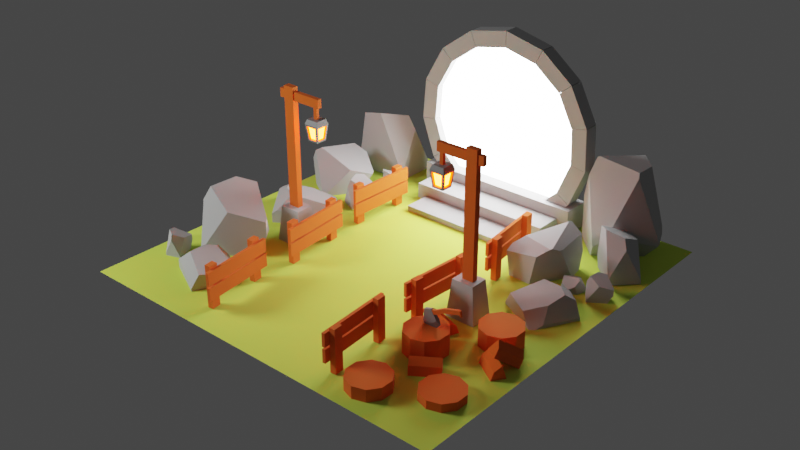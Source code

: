 # Source: portal.blend  (saved by Blender 2.92.15; exported with 4.5.12 LTS)
import bpy
from mathutils import Matrix  # noqa: F401  (used for matrix-valued properties, if any)

bpy.ops.wm.read_factory_settings(use_empty=True)
scene = bpy.context.scene
scene.name = 'Scene'

# ---- collections
col_others = bpy.data.collections.new('Others'); scene.collection.children.link(col_others)
col_fences = bpy.data.collections.new('Fences'); scene.collection.children.link(col_fences)
col_trunks = bpy.data.collections.new('Trunks'); scene.collection.children.link(col_trunks)
col_floor = bpy.data.collections.new('Floor'); scene.collection.children.link(col_floor)
col_axe = bpy.data.collections.new('Axe'); scene.collection.children.link(col_axe)
col_pole_lights = bpy.data.collections.new('Pole lights'); scene.collection.children.link(col_pole_lights)
col_rocks = bpy.data.collections.new('Rocks'); scene.collection.children.link(col_rocks)
col_portal = bpy.data.collections.new('Portal'); scene.collection.children.link(col_portal)

# ---- materials (node trees are filled in below, after node groups)
mat_wood = bpy.data.materials.new('Wood')
mat_grass = bpy.data.materials.new('Grass')
mat_grass.alpha_threshold = 0.0
mat_grass.line_color = (0.0, 0.0, 0.0, 1.0)
mat_metal = bpy.data.materials.new('Metal')
mat_lamp = bpy.data.materials.new('Lamp')
mat_rock = bpy.data.materials.new('Rock')
mat_portal = bpy.data.materials.new('Portal')

# ---- material node trees
mat_wood.use_nodes = True; mat_wood.node_tree.nodes.clear()
_N = mat_wood.node_tree.nodes; _L = mat_wood.node_tree.links
n0 = _N.new('ShaderNodeBsdfPrincipled'); n0.name = 'Principled BSDF'; n0.location = (10, 300)
n0.distribution = 'GGX'
n0.subsurface_method = 'BURLEY'
n0.inputs[0].default_value = (0.8, 0.1313, 0.01237, 1.0)
n0.inputs[2].default_value = 1.0
n0.inputs[3].default_value = 1.45
n0.inputs[27].default_value = (0.0, 0.0, 0.0, 1.0)
n0.inputs[28].default_value = 1.0
n1 = _N.new('ShaderNodeOutputMaterial'); n1.name = 'Material Output'; n1.location = (300, 300)
_L.new(n0.outputs[0], n1.inputs[0])
n1.is_active_output = True
mat_grass.use_nodes = True; mat_grass.node_tree.nodes.clear()
_N = mat_grass.node_tree.nodes; _L = mat_grass.node_tree.links
n0 = _N.new('ShaderNodeOutputMaterial'); n0.name = 'Material Output'; n0.location = (300, 300)
n1 = _N.new('ShaderNodeBsdfPrincipled'); n1.name = 'Principled BSDF'; n1.location = (10, 300)
n1.distribution = 'GGX'
n1.subsurface_method = 'BURLEY'
n1.inputs[0].default_value = (0.6141, 0.8, 0.08853, 1.0)
n1.inputs[2].default_value = 1.0
n1.inputs[3].default_value = 1.45
n1.inputs[27].default_value = (0.0, 0.0, 0.0, 1.0)
n1.inputs[28].default_value = 1.0
_L.new(n1.outputs[0], n0.inputs[0])
n0.is_active_output = True
mat_metal.use_nodes = True; mat_metal.node_tree.nodes.clear()
_N = mat_metal.node_tree.nodes; _L = mat_metal.node_tree.links
n0 = _N.new('ShaderNodeBsdfPrincipled'); n0.name = 'Principled BSDF'; n0.location = (10, 300)
n0.distribution = 'GGX'
n0.subsurface_method = 'BURLEY'
n0.inputs[0].default_value = (0.214, 0.214, 0.214, 1.0)
n0.inputs[2].default_value = 0.4084
n0.inputs[3].default_value = 1.45
n0.inputs[27].default_value = (0.0, 0.0, 0.0, 1.0)
n0.inputs[28].default_value = 1.0
n1 = _N.new('ShaderNodeOutputMaterial'); n1.name = 'Material Output'; n1.location = (300, 300)
_L.new(n0.outputs[0], n1.inputs[0])
n1.is_active_output = True
mat_lamp.use_nodes = True; mat_lamp.node_tree.nodes.clear()
_N = mat_lamp.node_tree.nodes; _L = mat_lamp.node_tree.links
n0 = _N.new('ShaderNodeOutputMaterial'); n0.name = 'Material Output'; n0.location = (300, 300)
n1 = _N.new('ShaderNodeEmission'); n1.name = 'Emission'; n1.location = (10, 300)
n1.inputs[0].default_value = (1.0, 0.04918, 0.0, 1.0)
n1.inputs[1].default_value = 80.0
_L.new(n1.outputs[0], n0.inputs[0])
n0.is_active_output = True
mat_rock.use_nodes = True; mat_rock.node_tree.nodes.clear()
_N = mat_rock.node_tree.nodes; _L = mat_rock.node_tree.links
n0 = _N.new('ShaderNodeBsdfPrincipled'); n0.name = 'Principled BSDF'; n0.location = (10, 300)
n0.distribution = 'GGX'
n0.subsurface_method = 'BURLEY'
n0.inputs[0].default_value = (0.448, 0.448, 0.448, 1.0)
n0.inputs[2].default_value = 1.0
n0.inputs[3].default_value = 1.45
n0.inputs[27].default_value = (0.0, 0.0, 0.0, 1.0)
n0.inputs[28].default_value = 1.0
n1 = _N.new('ShaderNodeOutputMaterial'); n1.name = 'Material Output'; n1.location = (300, 300)
_L.new(n0.outputs[0], n1.inputs[0])
n1.is_active_output = True
mat_portal.use_nodes = True; mat_portal.node_tree.nodes.clear()
_N = mat_portal.node_tree.nodes; _L = mat_portal.node_tree.links
n0 = _N.new('ShaderNodeOutputMaterial'); n0.name = 'Material Output'; n0.location = (300, 300)
n1 = _N.new('ShaderNodeEmission'); n1.name = 'Emission'; n1.location = (10, 300)
n1.inputs[1].default_value = 20.0
_L.new(n1.outputs[0], n0.inputs[0])
n0.is_active_output = True

# ---- world
world_world = bpy.data.worlds.new('World'); scene.world = world_world
world_world.use_nodes = True; world_world.node_tree.nodes.clear()
_N = world_world.node_tree.nodes; _L = world_world.node_tree.links
n0 = _N.new('ShaderNodeOutputWorld'); n0.name = 'World Output'; n0.location = (300, 300)
n1 = _N.new('ShaderNodeBackground'); n1.name = 'Background'; n1.location = (10, 300)
n1.inputs[0].default_value = (0.05088, 0.05088, 0.05088, 1.0)
_L.new(n1.outputs[0], n0.inputs[0])
n0.is_active_output = True
world_world.color = (0.05088, 0.05088, 0.05088)
world_world.use_sun_shadow = False
world_world.sun_shadow_jitter_overblur = 0.0

# ---- cameras
cam_camera = bpy.data.cameras.new('Camera')

# ---- lights
light_area = bpy.data.lights.new('Area', 'AREA')
light_area.transmission_factor = 0.0
light_area.energy = 196.3
light_area.shadow_soft_size = 1.0
light_area.shadow_maximum_resolution = 0.006
light_area.use_absolute_resolution = True
light_area.size = 1.0
light_area.size_y = 1.0

# ---- meshes
me_cube = bpy.data.meshes.new('Cube')
me_cube.from_pydata([(-0.06922, -0.1158, 0.1373), (-0.06922, -0.1158, 0.2871), (-0.06922, 0.7583, 0.1373), (-0.06922, 0.7583, 0.2871), (-0.03448, -0.1158, 0.1373), (-0.03448, -0.1158, 0.2871), (-0.03448, 0.7583, 0.1373), (-0.03448, 0.7583, 0.2871), (-0.03448, 0.7583, 0.4602), (-0.03448, 0.7583, 0.3104), (-0.03448, -0.1158, 0.4602), (-0.03448, -0.1158, 0.3104), (-0.06922, 0.7583, 0.4602), (-0.06922, 0.7583, 0.3104), (-0.06922, -0.1158, 0.4602), (-0.06922, -0.1158, 0.3104), (-0.03277, 0.5852, 0.008134), (-0.03277, 0.5852, 0.4958), (-0.03277, 0.6916, 0.008134), (-0.03277, 0.6916, 0.4958), (0.03277, 0.5852, 0.008134), (0.03277, 0.5852, 0.4958), (0.03277, 0.6916, 0.008134), (0.03277, 0.6916, 0.4958), (0.03277, 0.05322, 0.4958), (0.03277, 0.05322, 0.008134), (0.03277, -0.05322, 0.4958), (0.03277, -0.05322, 0.008134), (-0.03277, 0.05322, 0.4958), (-0.03277, 0.05322, 0.008134), (-0.03277, -0.05322, 0.4958), (-0.03277, -0.05322, 0.008134)], [], [(6, 7, 5, 4), (4, 5, 1, 0), (2, 6, 4, 0), (2, 3, 7, 6), (0, 1, 3, 2), (7, 3, 1, 5), (13, 9, 11, 15), (11, 10, 14, 15), (8, 12, 14, 10), (13, 12, 8, 9), (9, 8, 10, 11), (15, 14, 12, 13), (23, 19, 17, 21), (18, 19, 23, 22), (18, 22, 20, 16), (20, 21, 17, 16), (22, 23, 21, 20), (16, 17, 19, 18), (29, 25, 27, 31), (29, 28, 24, 25), (31, 30, 28, 29), (27, 26, 30, 31), (24, 28, 30, 26), (25, 24, 26, 27)])
_uv = me_cube.uv_layers.new(name='UVMap')
_uv.uv.foreach_set('vector', [0.625, 0.5, 0.875, 0.5, 0.875, 0.75, 0.625, 0.75, 0.375, 0.75, 0.625, 0.75, 0.625, 1.0, 0.375, 1.0, 0.375, 0.0, 0.625, 0.0, 0.625, 0.25, 0.375, 0.25, 0.375, 0.25, 0.625, 0.25, 0.625, 0.5, 0.375, 0.5, 0.375, 0.5, 0.625, 0.5, 0.625, 0.75, 0.375, 0.75, 0.125, 0.5, 0.375, 0.5, 0.375, 0.75, 0.125, 0.75, 0.375, 0.0, 0.625, 0.0, 0.625, 0.25, 0.375, 0.25, 0.375, 0.75, 0.625, 0.75, 0.625, 1.0, 0.375, 1.0, 0.125, 0.5, 0.375, 0.5, 0.375, 0.75, 0.125, 0.75, 0.375, 0.25, 0.625, 0.25, 0.625, 0.5, 0.375, 0.5, 0.625, 0.5, 0.875, 0.5, 0.875, 0.75, 0.625, 0.75, 0.375, 0.5, 0.625, 0.5, 0.625, 0.75, 0.375, 0.75, 0.125, 0.5, 0.375, 0.5, 0.375, 0.75, 0.125, 0.75, 0.375, 0.25, 0.625, 0.25, 0.625, 0.5, 0.375, 0.5, 0.375, 0.0, 0.625, 0.0, 0.625, 0.25, 0.375, 0.25, 0.375, 0.75, 0.625, 0.75, 0.625, 1.0, 0.375, 1.0, 0.625, 0.5, 0.875, 0.5, 0.875, 0.75, 0.625, 0.75, 0.375, 0.5, 0.625, 0.5, 0.625, 0.75, 0.375, 0.75, 0.375, 0.0, 0.625, 0.0, 0.625, 0.25, 0.375, 0.25, 0.375, 0.25, 0.625, 0.25, 0.625, 0.5, 0.375, 0.5, 0.375, 0.5, 0.625, 0.5, 0.625, 0.75, 0.375, 0.75, 0.375, 0.75, 0.625, 0.75, 0.625, 1.0, 0.375, 1.0, 0.125, 0.5, 0.375, 0.5, 0.375, 0.75, 0.125, 0.75, 0.625, 0.5, 0.875, 0.5, 0.875, 0.75, 0.625, 0.75])
me_cube.materials.append(mat_wood)
me_cube.use_remesh_fix_poles = True
me_cube.use_remesh_preserve_attributes = False
me_cube.use_mirror_vertex_groups = False
me_cube.update()
me_cube_001 = bpy.data.meshes.new('Cube.001')
me_cube_001.from_pydata([(-0.06922, -0.1158, 0.1373), (-0.06922, -0.1158, 0.2871), (-0.06922, 0.7583, 0.1373), (-0.06922, 0.7583, 0.2871), (-0.03448, -0.1158, 0.1373), (-0.03448, -0.1158, 0.2871), (-0.03448, 0.7583, 0.1373), (-0.03448, 0.7583, 0.2871), (-0.03448, 0.7583, 0.4602), (-0.03448, 0.7583, 0.3104), (-0.03448, -0.1158, 0.4602), (-0.03448, -0.1158, 0.3104), (-0.06922, 0.7583, 0.4602), (-0.06922, 0.7583, 0.3104), (-0.06922, -0.1158, 0.4602), (-0.06922, -0.1158, 0.3104), (-0.03277, 0.5852, 0.008134), (-0.03277, 0.5852, 0.4958), (-0.03277, 0.6916, 0.008134), (-0.03277, 0.6916, 0.4958), (0.03277, 0.5852, 0.008134), (0.03277, 0.5852, 0.4958), (0.03277, 0.6916, 0.008134), (0.03277, 0.6916, 0.4958), (0.03277, 0.05322, 0.4958), (0.03277, 0.05322, 0.008134), (0.03277, -0.05322, 0.4958), (0.03277, -0.05322, 0.008134), (-0.03277, 0.05322, 0.4958), (-0.03277, 0.05322, 0.008134), (-0.03277, -0.05322, 0.4958), (-0.03277, -0.05322, 0.008134)], [], [(6, 7, 5, 4), (4, 5, 1, 0), (2, 6, 4, 0), (2, 3, 7, 6), (0, 1, 3, 2), (7, 3, 1, 5), (13, 9, 11, 15), (11, 10, 14, 15), (8, 12, 14, 10), (13, 12, 8, 9), (9, 8, 10, 11), (15, 14, 12, 13), (23, 19, 17, 21), (18, 19, 23, 22), (18, 22, 20, 16), (20, 21, 17, 16), (22, 23, 21, 20), (16, 17, 19, 18), (29, 25, 27, 31), (29, 28, 24, 25), (31, 30, 28, 29), (27, 26, 30, 31), (24, 28, 30, 26), (25, 24, 26, 27)])
_uv = me_cube_001.uv_layers.new(name='UVMap')
_uv.uv.foreach_set('vector', [0.625, 0.5, 0.875, 0.5, 0.875, 0.75, 0.625, 0.75, 0.375, 0.75, 0.625, 0.75, 0.625, 1.0, 0.375, 1.0, 0.375, 0.0, 0.625, 0.0, 0.625, 0.25, 0.375, 0.25, 0.375, 0.25, 0.625, 0.25, 0.625, 0.5, 0.375, 0.5, 0.375, 0.5, 0.625, 0.5, 0.625, 0.75, 0.375, 0.75, 0.125, 0.5, 0.375, 0.5, 0.375, 0.75, 0.125, 0.75, 0.375, 0.0, 0.625, 0.0, 0.625, 0.25, 0.375, 0.25, 0.375, 0.75, 0.625, 0.75, 0.625, 1.0, 0.375, 1.0, 0.125, 0.5, 0.375, 0.5, 0.375, 0.75, 0.125, 0.75, 0.375, 0.25, 0.625, 0.25, 0.625, 0.5, 0.375, 0.5, 0.625, 0.5, 0.875, 0.5, 0.875, 0.75, 0.625, 0.75, 0.375, 0.5, 0.625, 0.5, 0.625, 0.75, 0.375, 0.75, 0.125, 0.5, 0.375, 0.5, 0.375, 0.75, 0.125, 0.75, 0.375, 0.25, 0.625, 0.25, 0.625, 0.5, 0.375, 0.5, 0.375, 0.0, 0.625, 0.0, 0.625, 0.25, 0.375, 0.25, 0.375, 0.75, 0.625, 0.75, 0.625, 1.0, 0.375, 1.0, 0.625, 0.5, 0.875, 0.5, 0.875, 0.75, 0.625, 0.75, 0.375, 0.5, 0.625, 0.5, 0.625, 0.75, 0.375, 0.75, 0.375, 0.0, 0.625, 0.0, 0.625, 0.25, 0.375, 0.25, 0.375, 0.25, 0.625, 0.25, 0.625, 0.5, 0.375, 0.5, 0.375, 0.5, 0.625, 0.5, 0.625, 0.75, 0.375, 0.75, 0.375, 0.75, 0.625, 0.75, 0.625, 1.0, 0.375, 1.0, 0.125, 0.5, 0.375, 0.5, 0.375, 0.75, 0.125, 0.75, 0.625, 0.5, 0.875, 0.5, 0.875, 0.75, 0.625, 0.75])
me_cube_001.materials.append(mat_wood)
me_cube_001.use_remesh_fix_poles = True
me_cube_001.use_remesh_preserve_attributes = False
me_cube_001.use_mirror_vertex_groups = False
me_cube_001.update()
me_cube_003 = bpy.data.meshes.new('Cube.003')
me_cube_003.from_pydata([(-0.06922, -0.1158, 0.1373), (-0.06922, -0.1158, 0.2871), (-0.06922, 0.7583, 0.1373), (-0.06922, 0.7583, 0.2871), (-0.03448, -0.1158, 0.1373), (-0.03448, -0.1158, 0.2871), (-0.03448, 0.7583, 0.1373), (-0.03448, 0.7583, 0.2871), (-0.03448, 0.7583, 0.4602), (-0.03448, 0.7583, 0.3104), (-0.03448, -0.1158, 0.4602), (-0.03448, -0.1158, 0.3104), (-0.06922, 0.7583, 0.4602), (-0.06922, 0.7583, 0.3104), (-0.06922, -0.1158, 0.4602), (-0.06922, -0.1158, 0.3104), (-0.03277, 0.5852, 0.008134), (-0.03277, 0.5852, 0.4958), (-0.03277, 0.6916, 0.008134), (-0.03277, 0.6916, 0.4958), (0.03277, 0.5852, 0.008134), (0.03277, 0.5852, 0.4958), (0.03277, 0.6916, 0.008134), (0.03277, 0.6916, 0.4958), (0.03277, 0.05322, 0.4958), (0.03277, 0.05322, 0.008134), (0.03277, -0.05322, 0.4958), (0.03277, -0.05322, 0.008134), (-0.03277, 0.05322, 0.4958), (-0.03277, 0.05322, 0.008134), (-0.03277, -0.05322, 0.4958), (-0.03277, -0.05322, 0.008134)], [], [(6, 7, 5, 4), (4, 5, 1, 0), (2, 6, 4, 0), (2, 3, 7, 6), (0, 1, 3, 2), (7, 3, 1, 5), (13, 9, 11, 15), (11, 10, 14, 15), (8, 12, 14, 10), (13, 12, 8, 9), (9, 8, 10, 11), (15, 14, 12, 13), (23, 19, 17, 21), (18, 19, 23, 22), (18, 22, 20, 16), (20, 21, 17, 16), (22, 23, 21, 20), (16, 17, 19, 18), (29, 25, 27, 31), (29, 28, 24, 25), (31, 30, 28, 29), (27, 26, 30, 31), (24, 28, 30, 26), (25, 24, 26, 27)])
_uv = me_cube_003.uv_layers.new(name='UVMap')
_uv.uv.foreach_set('vector', [0.625, 0.5, 0.875, 0.5, 0.875, 0.75, 0.625, 0.75, 0.375, 0.75, 0.625, 0.75, 0.625, 1.0, 0.375, 1.0, 0.375, 0.0, 0.625, 0.0, 0.625, 0.25, 0.375, 0.25, 0.375, 0.25, 0.625, 0.25, 0.625, 0.5, 0.375, 0.5, 0.375, 0.5, 0.625, 0.5, 0.625, 0.75, 0.375, 0.75, 0.125, 0.5, 0.375, 0.5, 0.375, 0.75, 0.125, 0.75, 0.375, 0.0, 0.625, 0.0, 0.625, 0.25, 0.375, 0.25, 0.375, 0.75, 0.625, 0.75, 0.625, 1.0, 0.375, 1.0, 0.125, 0.5, 0.375, 0.5, 0.375, 0.75, 0.125, 0.75, 0.375, 0.25, 0.625, 0.25, 0.625, 0.5, 0.375, 0.5, 0.625, 0.5, 0.875, 0.5, 0.875, 0.75, 0.625, 0.75, 0.375, 0.5, 0.625, 0.5, 0.625, 0.75, 0.375, 0.75, 0.125, 0.5, 0.375, 0.5, 0.375, 0.75, 0.125, 0.75, 0.375, 0.25, 0.625, 0.25, 0.625, 0.5, 0.375, 0.5, 0.375, 0.0, 0.625, 0.0, 0.625, 0.25, 0.375, 0.25, 0.375, 0.75, 0.625, 0.75, 0.625, 1.0, 0.375, 1.0, 0.625, 0.5, 0.875, 0.5, 0.875, 0.75, 0.625, 0.75, 0.375, 0.5, 0.625, 0.5, 0.625, 0.75, 0.375, 0.75, 0.375, 0.0, 0.625, 0.0, 0.625, 0.25, 0.375, 0.25, 0.375, 0.25, 0.625, 0.25, 0.625, 0.5, 0.375, 0.5, 0.375, 0.5, 0.625, 0.5, 0.625, 0.75, 0.375, 0.75, 0.375, 0.75, 0.625, 0.75, 0.625, 1.0, 0.375, 1.0, 0.125, 0.5, 0.375, 0.5, 0.375, 0.75, 0.125, 0.75, 0.625, 0.5, 0.875, 0.5, 0.875, 0.75, 0.625, 0.75])
me_cube_003.materials.append(mat_wood)
me_cube_003.use_remesh_fix_poles = True
me_cube_003.use_remesh_preserve_attributes = False
me_cube_003.use_mirror_vertex_groups = False
me_cube_003.update()
me_cube_004 = bpy.data.meshes.new('Cube.004')
me_cube_004.from_pydata([(-0.06922, -0.1158, 0.1373), (-0.06922, -0.1158, 0.2871), (-0.06922, 0.7583, 0.1373), (-0.06922, 0.7583, 0.2871), (-0.03448, -0.1158, 0.1373), (-0.03448, -0.1158, 0.2871), (-0.03448, 0.7583, 0.1373), (-0.03448, 0.7583, 0.2871), (-0.03448, 0.7583, 0.4602), (-0.03448, 0.7583, 0.3104), (-0.03448, -0.1158, 0.4602), (-0.03448, -0.1158, 0.3104), (-0.06922, 0.7583, 0.4602), (-0.06922, 0.7583, 0.3104), (-0.06922, -0.1158, 0.4602), (-0.06922, -0.1158, 0.3104), (-0.03277, 0.5852, 0.008134), (-0.03277, 0.5852, 0.4958), (-0.03277, 0.6916, 0.008134), (-0.03277, 0.6916, 0.4958), (0.03277, 0.5852, 0.008134), (0.03277, 0.5852, 0.4958), (0.03277, 0.6916, 0.008134), (0.03277, 0.6916, 0.4958), (0.03277, 0.05322, 0.4958), (0.03277, 0.05322, 0.008134), (0.03277, -0.05322, 0.4958), (0.03277, -0.05322, 0.008134), (-0.03277, 0.05322, 0.4958), (-0.03277, 0.05322, 0.008134), (-0.03277, -0.05322, 0.4958), (-0.03277, -0.05322, 0.008134)], [], [(6, 7, 5, 4), (4, 5, 1, 0), (2, 6, 4, 0), (2, 3, 7, 6), (0, 1, 3, 2), (7, 3, 1, 5), (13, 9, 11, 15), (11, 10, 14, 15), (8, 12, 14, 10), (13, 12, 8, 9), (9, 8, 10, 11), (15, 14, 12, 13), (23, 19, 17, 21), (18, 19, 23, 22), (18, 22, 20, 16), (20, 21, 17, 16), (22, 23, 21, 20), (16, 17, 19, 18), (29, 25, 27, 31), (29, 28, 24, 25), (31, 30, 28, 29), (27, 26, 30, 31), (24, 28, 30, 26), (25, 24, 26, 27)])
_uv = me_cube_004.uv_layers.new(name='UVMap')
_uv.uv.foreach_set('vector', [0.625, 0.5, 0.875, 0.5, 0.875, 0.75, 0.625, 0.75, 0.375, 0.75, 0.625, 0.75, 0.625, 1.0, 0.375, 1.0, 0.375, 0.0, 0.625, 0.0, 0.625, 0.25, 0.375, 0.25, 0.375, 0.25, 0.625, 0.25, 0.625, 0.5, 0.375, 0.5, 0.375, 0.5, 0.625, 0.5, 0.625, 0.75, 0.375, 0.75, 0.125, 0.5, 0.375, 0.5, 0.375, 0.75, 0.125, 0.75, 0.375, 0.0, 0.625, 0.0, 0.625, 0.25, 0.375, 0.25, 0.375, 0.75, 0.625, 0.75, 0.625, 1.0, 0.375, 1.0, 0.125, 0.5, 0.375, 0.5, 0.375, 0.75, 0.125, 0.75, 0.375, 0.25, 0.625, 0.25, 0.625, 0.5, 0.375, 0.5, 0.625, 0.5, 0.875, 0.5, 0.875, 0.75, 0.625, 0.75, 0.375, 0.5, 0.625, 0.5, 0.625, 0.75, 0.375, 0.75, 0.125, 0.5, 0.375, 0.5, 0.375, 0.75, 0.125, 0.75, 0.375, 0.25, 0.625, 0.25, 0.625, 0.5, 0.375, 0.5, 0.375, 0.0, 0.625, 0.0, 0.625, 0.25, 0.375, 0.25, 0.375, 0.75, 0.625, 0.75, 0.625, 1.0, 0.375, 1.0, 0.625, 0.5, 0.875, 0.5, 0.875, 0.75, 0.625, 0.75, 0.375, 0.5, 0.625, 0.5, 0.625, 0.75, 0.375, 0.75, 0.375, 0.0, 0.625, 0.0, 0.625, 0.25, 0.375, 0.25, 0.375, 0.25, 0.625, 0.25, 0.625, 0.5, 0.375, 0.5, 0.375, 0.5, 0.625, 0.5, 0.625, 0.75, 0.375, 0.75, 0.375, 0.75, 0.625, 0.75, 0.625, 1.0, 0.375, 1.0, 0.125, 0.5, 0.375, 0.5, 0.375, 0.75, 0.125, 0.75, 0.625, 0.5, 0.875, 0.5, 0.875, 0.75, 0.625, 0.75])
me_cube_004.materials.append(mat_wood)
me_cube_004.use_remesh_fix_poles = True
me_cube_004.use_remesh_preserve_attributes = False
me_cube_004.use_mirror_vertex_groups = False
me_cube_004.update()
me_cube_005 = bpy.data.meshes.new('Cube.005')
me_cube_005.from_pydata([(-0.06922, -0.1158, 0.1373), (-0.06922, -0.1158, 0.2871), (-0.06922, 0.7583, 0.1373), (-0.06922, 0.7583, 0.2871), (-0.03448, -0.1158, 0.1373), (-0.03448, -0.1158, 0.2871), (-0.03448, 0.7583, 0.1373), (-0.03448, 0.7583, 0.2871), (-0.03448, 0.7583, 0.4602), (-0.03448, 0.7583, 0.3104), (-0.03448, -0.1158, 0.4602), (-0.03448, -0.1158, 0.3104), (-0.06922, 0.7583, 0.4602), (-0.06922, 0.7583, 0.3104), (-0.06922, -0.1158, 0.4602), (-0.06922, -0.1158, 0.3104), (-0.03277, 0.5852, 0.008134), (-0.03277, 0.5852, 0.4958), (-0.03277, 0.6916, 0.008134), (-0.03277, 0.6916, 0.4958), (0.03277, 0.5852, 0.008134), (0.03277, 0.5852, 0.4958), (0.03277, 0.6916, 0.008134), (0.03277, 0.6916, 0.4958), (0.03277, 0.05322, 0.4958), (0.03277, 0.05322, 0.008134), (0.03277, -0.05322, 0.4958), (0.03277, -0.05322, 0.008134), (-0.03277, 0.05322, 0.4958), (-0.03277, 0.05322, 0.008134), (-0.03277, -0.05322, 0.4958), (-0.03277, -0.05322, 0.008134)], [], [(6, 7, 5, 4), (4, 5, 1, 0), (2, 6, 4, 0), (2, 3, 7, 6), (0, 1, 3, 2), (7, 3, 1, 5), (13, 9, 11, 15), (11, 10, 14, 15), (8, 12, 14, 10), (13, 12, 8, 9), (9, 8, 10, 11), (15, 14, 12, 13), (23, 19, 17, 21), (18, 19, 23, 22), (18, 22, 20, 16), (20, 21, 17, 16), (22, 23, 21, 20), (16, 17, 19, 18), (29, 25, 27, 31), (29, 28, 24, 25), (31, 30, 28, 29), (27, 26, 30, 31), (24, 28, 30, 26), (25, 24, 26, 27)])
_uv = me_cube_005.uv_layers.new(name='UVMap')
_uv.uv.foreach_set('vector', [0.625, 0.5, 0.875, 0.5, 0.875, 0.75, 0.625, 0.75, 0.375, 0.75, 0.625, 0.75, 0.625, 1.0, 0.375, 1.0, 0.375, 0.0, 0.625, 0.0, 0.625, 0.25, 0.375, 0.25, 0.375, 0.25, 0.625, 0.25, 0.625, 0.5, 0.375, 0.5, 0.375, 0.5, 0.625, 0.5, 0.625, 0.75, 0.375, 0.75, 0.125, 0.5, 0.375, 0.5, 0.375, 0.75, 0.125, 0.75, 0.375, 0.0, 0.625, 0.0, 0.625, 0.25, 0.375, 0.25, 0.375, 0.75, 0.625, 0.75, 0.625, 1.0, 0.375, 1.0, 0.125, 0.5, 0.375, 0.5, 0.375, 0.75, 0.125, 0.75, 0.375, 0.25, 0.625, 0.25, 0.625, 0.5, 0.375, 0.5, 0.625, 0.5, 0.875, 0.5, 0.875, 0.75, 0.625, 0.75, 0.375, 0.5, 0.625, 0.5, 0.625, 0.75, 0.375, 0.75, 0.125, 0.5, 0.375, 0.5, 0.375, 0.75, 0.125, 0.75, 0.375, 0.25, 0.625, 0.25, 0.625, 0.5, 0.375, 0.5, 0.375, 0.0, 0.625, 0.0, 0.625, 0.25, 0.375, 0.25, 0.375, 0.75, 0.625, 0.75, 0.625, 1.0, 0.375, 1.0, 0.625, 0.5, 0.875, 0.5, 0.875, 0.75, 0.625, 0.75, 0.375, 0.5, 0.625, 0.5, 0.625, 0.75, 0.375, 0.75, 0.375, 0.0, 0.625, 0.0, 0.625, 0.25, 0.375, 0.25, 0.375, 0.25, 0.625, 0.25, 0.625, 0.5, 0.375, 0.5, 0.375, 0.5, 0.625, 0.5, 0.625, 0.75, 0.375, 0.75, 0.375, 0.75, 0.625, 0.75, 0.625, 1.0, 0.375, 1.0, 0.125, 0.5, 0.375, 0.5, 0.375, 0.75, 0.125, 0.75, 0.625, 0.5, 0.875, 0.5, 0.875, 0.75, 0.625, 0.75])
me_cube_005.materials.append(mat_wood)
me_cube_005.use_remesh_fix_poles = True
me_cube_005.use_remesh_preserve_attributes = False
me_cube_005.use_mirror_vertex_groups = False
me_cube_005.update()
me_cube_006 = bpy.data.meshes.new('Cube.006')
me_cube_006.from_pydata([(-0.06922, -0.1158, 0.1373), (-0.06922, -0.1158, 0.2871), (-0.06922, 0.7583, 0.1373), (-0.06922, 0.7583, 0.2871), (-0.03448, -0.1158, 0.1373), (-0.03448, -0.1158, 0.2871), (-0.03448, 0.7583, 0.1373), (-0.03448, 0.7583, 0.2871), (-0.03448, 0.7583, 0.4602), (-0.03448, 0.7583, 0.3104), (-0.03448, -0.1158, 0.4602), (-0.03448, -0.1158, 0.3104), (-0.06922, 0.7583, 0.4602), (-0.06922, 0.7583, 0.3104), (-0.06922, -0.1158, 0.4602), (-0.06922, -0.1158, 0.3104), (-0.03277, 0.5852, 0.008134), (-0.03277, 0.5852, 0.4958), (-0.03277, 0.6916, 0.008134), (-0.03277, 0.6916, 0.4958), (0.03277, 0.5852, 0.008134), (0.03277, 0.5852, 0.4958), (0.03277, 0.6916, 0.008134), (0.03277, 0.6916, 0.4958), (0.03277, 0.05322, 0.4958), (0.03277, 0.05322, 0.008134), (0.03277, -0.05322, 0.4958), (0.03277, -0.05322, 0.008134), (-0.03277, 0.05322, 0.4958), (-0.03277, 0.05322, 0.008134), (-0.03277, -0.05322, 0.4958), (-0.03277, -0.05322, 0.008134)], [], [(6, 7, 5, 4), (4, 5, 1, 0), (2, 6, 4, 0), (2, 3, 7, 6), (0, 1, 3, 2), (7, 3, 1, 5), (13, 9, 11, 15), (11, 10, 14, 15), (8, 12, 14, 10), (13, 12, 8, 9), (9, 8, 10, 11), (15, 14, 12, 13), (23, 19, 17, 21), (18, 19, 23, 22), (18, 22, 20, 16), (20, 21, 17, 16), (22, 23, 21, 20), (16, 17, 19, 18), (29, 25, 27, 31), (29, 28, 24, 25), (31, 30, 28, 29), (27, 26, 30, 31), (24, 28, 30, 26), (25, 24, 26, 27)])
_uv = me_cube_006.uv_layers.new(name='UVMap')
_uv.uv.foreach_set('vector', [0.625, 0.5, 0.875, 0.5, 0.875, 0.75, 0.625, 0.75, 0.375, 0.75, 0.625, 0.75, 0.625, 1.0, 0.375, 1.0, 0.375, 0.0, 0.625, 0.0, 0.625, 0.25, 0.375, 0.25, 0.375, 0.25, 0.625, 0.25, 0.625, 0.5, 0.375, 0.5, 0.375, 0.5, 0.625, 0.5, 0.625, 0.75, 0.375, 0.75, 0.125, 0.5, 0.375, 0.5, 0.375, 0.75, 0.125, 0.75, 0.375, 0.0, 0.625, 0.0, 0.625, 0.25, 0.375, 0.25, 0.375, 0.75, 0.625, 0.75, 0.625, 1.0, 0.375, 1.0, 0.125, 0.5, 0.375, 0.5, 0.375, 0.75, 0.125, 0.75, 0.375, 0.25, 0.625, 0.25, 0.625, 0.5, 0.375, 0.5, 0.625, 0.5, 0.875, 0.5, 0.875, 0.75, 0.625, 0.75, 0.375, 0.5, 0.625, 0.5, 0.625, 0.75, 0.375, 0.75, 0.125, 0.5, 0.375, 0.5, 0.375, 0.75, 0.125, 0.75, 0.375, 0.25, 0.625, 0.25, 0.625, 0.5, 0.375, 0.5, 0.375, 0.0, 0.625, 0.0, 0.625, 0.25, 0.375, 0.25, 0.375, 0.75, 0.625, 0.75, 0.625, 1.0, 0.375, 1.0, 0.625, 0.5, 0.875, 0.5, 0.875, 0.75, 0.625, 0.75, 0.375, 0.5, 0.625, 0.5, 0.625, 0.75, 0.375, 0.75, 0.375, 0.0, 0.625, 0.0, 0.625, 0.25, 0.375, 0.25, 0.375, 0.25, 0.625, 0.25, 0.625, 0.5, 0.375, 0.5, 0.375, 0.5, 0.625, 0.5, 0.625, 0.75, 0.375, 0.75, 0.375, 0.75, 0.625, 0.75, 0.625, 1.0, 0.375, 1.0, 0.125, 0.5, 0.375, 0.5, 0.375, 0.75, 0.125, 0.75, 0.625, 0.5, 0.875, 0.5, 0.875, 0.75, 0.625, 0.75])
me_cube_006.materials.append(mat_wood)
me_cube_006.use_remesh_fix_poles = True
me_cube_006.use_remesh_preserve_attributes = False
me_cube_006.use_mirror_vertex_groups = False
me_cube_006.update()
me_cylinder = bpy.data.meshes.new('Cylinder')
me_cylinder.from_pydata([(0.1565, 1.467, 0.2878), (0.1565, 1.467, -1.215), (1.019, 1.187, 0.2878), (1.019, 1.187, -1.215), (1.551, 0.4532, 0.2878), (1.551, 0.4532, -1.215), (1.551, -0.4532, 0.2878), (1.551, -0.4532, -1.215), (1.019, -1.187, 0.2878), (1.019, -1.187, -1.215), (0.1565, -1.467, 0.2878), (0.1565, -1.467, -1.215), (-0.7056, -1.187, 0.2878), (-0.7056, -1.187, -1.215), (-1.238, -0.4532, 0.2878), (-1.238, -0.4532, -1.215), (-1.238, 0.4532, 0.2878), (-1.238, 0.4532, -1.215), (-0.7056, 1.187, 0.2878), (-0.7056, 1.187, -1.215)], [], [(0, 1, 3, 2), (2, 3, 5, 4), (4, 5, 7, 6), (6, 7, 9, 8), (8, 9, 11, 10), (10, 11, 13, 12), (12, 13, 15, 14), (14, 15, 17, 16), (3, 1, 19, 17, 15, 13, 11, 9, 7, 5), (16, 17, 19, 18), (18, 19, 1, 0), (0, 2, 4, 6, 8, 10, 12, 14, 16, 18)])
_uv = me_cylinder.uv_layers.new(name='UVMap')
_uv.uv.foreach_set('vector', [1.0, 0.5, 1.0, 1.0, 0.9, 1.0, 0.9, 0.5, 0.9, 0.5, 0.9, 1.0, 0.8, 1.0, 0.8, 0.5, 0.8, 0.5, 0.8, 1.0, 0.7, 1.0, 0.7, 0.5, 0.7, 0.5, 0.7, 1.0, 0.6, 1.0, 0.6, 0.5, 0.6, 0.5, 0.6, 1.0, 0.5, 1.0, 0.5, 0.5, 0.5, 0.5, 0.5, 1.0, 0.4, 1.0, 0.4, 0.5, 0.4, 0.5, 0.4, 1.0, 0.3, 1.0, 0.3, 0.5, 0.3, 0.5, 0.3, 1.0, 0.2, 1.0, 0.2, 0.5, 0.3911, 0.4442, 0.25, 0.49, 0.1089, 0.4442, 0.02175, 0.3242, 0.02175, 0.1758, 0.1089, 0.05584, 0.25, 0.01, 0.3911, 0.05584, 0.4783, 0.1758, 0.4783, 0.3242, 0.2, 0.5, 0.2, 1.0, 0.1, 1.0, 0.1, 0.5, 0.1, 0.5, 0.1, 1.0, -7.451e-08, 1.0, -7.451e-08, 0.5, 0.75, 0.49, 0.8911, 0.4442, 0.9783, 0.3242, 0.9783, 0.1758, 0.8911, 0.05584, 0.75, 0.01, 0.6089, 0.05584, 0.5217, 0.1758, 0.5217, 0.3242, 0.6089, 0.4442])
me_cylinder.materials.append(mat_wood)
me_cylinder.use_remesh_fix_poles = True
me_cylinder.use_remesh_preserve_attributes = False
me_cylinder.use_mirror_vertex_groups = False
me_cylinder.update()
me_cylinder_001 = bpy.data.meshes.new('Cylinder.001')
me_cylinder_001.from_pydata([(0.1565, 1.467, 0.2878), (0.1565, 1.467, -1.215), (1.019, 1.187, 0.2878), (1.019, 1.187, -1.215), (1.551, 0.4532, 0.2878), (1.551, 0.4532, -1.215), (1.551, -0.4532, 0.2878), (1.551, -0.4532, -1.215), (1.019, -1.187, 0.2878), (1.019, -1.187, -1.215), (0.1565, -1.467, 0.2878), (0.1565, -1.467, -1.215), (-0.7056, -1.187, 0.2878), (-0.7056, -1.187, -1.215), (-1.238, -0.4532, 0.2878), (-1.238, -0.4532, -1.215), (-1.238, 0.4532, 0.2878), (-1.238, 0.4532, -1.215), (-0.7056, 1.187, 0.2878), (-0.7056, 1.187, -1.215)], [], [(0, 1, 3, 2), (2, 3, 5, 4), (4, 5, 7, 6), (6, 7, 9, 8), (8, 9, 11, 10), (10, 11, 13, 12), (12, 13, 15, 14), (14, 15, 17, 16), (3, 1, 19, 17, 15, 13, 11, 9, 7, 5), (16, 17, 19, 18), (18, 19, 1, 0), (0, 2, 4, 6, 8, 10, 12, 14, 16, 18)])
_uv = me_cylinder_001.uv_layers.new(name='UVMap')
_uv.uv.foreach_set('vector', [1.0, 0.5, 1.0, 1.0, 0.9, 1.0, 0.9, 0.5, 0.9, 0.5, 0.9, 1.0, 0.8, 1.0, 0.8, 0.5, 0.8, 0.5, 0.8, 1.0, 0.7, 1.0, 0.7, 0.5, 0.7, 0.5, 0.7, 1.0, 0.6, 1.0, 0.6, 0.5, 0.6, 0.5, 0.6, 1.0, 0.5, 1.0, 0.5, 0.5, 0.5, 0.5, 0.5, 1.0, 0.4, 1.0, 0.4, 0.5, 0.4, 0.5, 0.4, 1.0, 0.3, 1.0, 0.3, 0.5, 0.3, 0.5, 0.3, 1.0, 0.2, 1.0, 0.2, 0.5, 0.3911, 0.4442, 0.25, 0.49, 0.1089, 0.4442, 0.02175, 0.3242, 0.02175, 0.1758, 0.1089, 0.05584, 0.25, 0.01, 0.3911, 0.05584, 0.4783, 0.1758, 0.4783, 0.3242, 0.2, 0.5, 0.2, 1.0, 0.1, 1.0, 0.1, 0.5, 0.1, 0.5, 0.1, 1.0, -7.451e-08, 1.0, -7.451e-08, 0.5, 0.75, 0.49, 0.8911, 0.4442, 0.9783, 0.3242, 0.9783, 0.1758, 0.8911, 0.05584, 0.75, 0.01, 0.6089, 0.05584, 0.5217, 0.1758, 0.5217, 0.3242, 0.6089, 0.4442])
me_cylinder_001.materials.append(mat_wood)
me_cylinder_001.use_remesh_fix_poles = True
me_cylinder_001.use_remesh_preserve_attributes = False
me_cylinder_001.use_mirror_vertex_groups = False
me_cylinder_001.update()
me_cylinder_002 = bpy.data.meshes.new('Cylinder.002')
me_cylinder_002.from_pydata([(0.1565, 1.467, 0.2878), (0.1565, 1.467, -1.215), (1.019, 1.187, 0.2878), (1.019, 1.187, -1.215), (1.551, 0.4532, 0.2878), (1.551, 0.4532, -1.215), (1.551, -0.4532, 0.2878), (1.551, -0.4532, -1.215), (1.019, -1.187, 0.2878), (1.019, -1.187, -1.215), (0.1565, -1.467, 0.2878), (0.1565, -1.467, -1.215), (-0.7056, -1.187, 0.2878), (-0.7056, -1.187, -1.215), (-1.238, -0.4532, 0.2878), (-1.238, -0.4532, -1.215), (-1.238, 0.4532, 0.2878), (-1.238, 0.4532, -1.215), (-0.7056, 1.187, 0.2878), (-0.7056, 1.187, -1.215)], [], [(0, 1, 3, 2), (2, 3, 5, 4), (4, 5, 7, 6), (6, 7, 9, 8), (8, 9, 11, 10), (10, 11, 13, 12), (12, 13, 15, 14), (14, 15, 17, 16), (3, 1, 19, 17, 15, 13, 11, 9, 7, 5), (16, 17, 19, 18), (18, 19, 1, 0), (0, 2, 4, 6, 8, 10, 12, 14, 16, 18)])
_uv = me_cylinder_002.uv_layers.new(name='UVMap')
_uv.uv.foreach_set('vector', [1.0, 0.5, 1.0, 1.0, 0.9, 1.0, 0.9, 0.5, 0.9, 0.5, 0.9, 1.0, 0.8, 1.0, 0.8, 0.5, 0.8, 0.5, 0.8, 1.0, 0.7, 1.0, 0.7, 0.5, 0.7, 0.5, 0.7, 1.0, 0.6, 1.0, 0.6, 0.5, 0.6, 0.5, 0.6, 1.0, 0.5, 1.0, 0.5, 0.5, 0.5, 0.5, 0.5, 1.0, 0.4, 1.0, 0.4, 0.5, 0.4, 0.5, 0.4, 1.0, 0.3, 1.0, 0.3, 0.5, 0.3, 0.5, 0.3, 1.0, 0.2, 1.0, 0.2, 0.5, 0.3911, 0.4442, 0.25, 0.49, 0.1089, 0.4442, 0.02175, 0.3242, 0.02175, 0.1758, 0.1089, 0.05584, 0.25, 0.01, 0.3911, 0.05584, 0.4783, 0.1758, 0.4783, 0.3242, 0.2, 0.5, 0.2, 1.0, 0.1, 1.0, 0.1, 0.5, 0.1, 0.5, 0.1, 1.0, -7.451e-08, 1.0, -7.451e-08, 0.5, 0.75, 0.49, 0.8911, 0.4442, 0.9783, 0.3242, 0.9783, 0.1758, 0.8911, 0.05584, 0.75, 0.01, 0.6089, 0.05584, 0.5217, 0.1758, 0.5217, 0.3242, 0.6089, 0.4442])
me_cylinder_002.materials.append(mat_wood)
me_cylinder_002.use_remesh_fix_poles = True
me_cylinder_002.use_remesh_preserve_attributes = False
me_cylinder_002.use_mirror_vertex_groups = False
me_cylinder_002.update()
me_cylinder_003 = bpy.data.meshes.new('Cylinder.003')
me_cylinder_003.from_pydata([(0.1565, 1.467, 0.2878), (0.1565, 1.467, -1.215), (1.019, 1.187, 0.2878), (1.019, 1.187, -1.215), (1.551, 0.4532, 0.2878), (1.551, 0.4532, -1.215), (1.551, -0.4532, 0.2878), (1.551, -0.4532, -1.215), (1.019, -1.187, 0.2878), (1.019, -1.187, -1.215), (0.1565, -1.467, 0.2878), (0.1565, -1.467, -1.215), (-0.7056, -1.187, 0.2878), (-0.7056, -1.187, -1.215), (-1.238, -0.4532, 0.2878), (-1.238, -0.4532, -1.215), (-1.238, 0.4532, 0.2878), (-1.238, 0.4532, -1.215), (-0.7056, 1.187, 0.2878), (-0.7056, 1.187, -1.215)], [], [(0, 1, 3, 2), (2, 3, 5, 4), (4, 5, 7, 6), (6, 7, 9, 8), (8, 9, 11, 10), (10, 11, 13, 12), (12, 13, 15, 14), (14, 15, 17, 16), (3, 1, 19, 17, 15, 13, 11, 9, 7, 5), (16, 17, 19, 18), (18, 19, 1, 0), (0, 2, 4, 6, 8, 10, 12, 14, 16, 18)])
_uv = me_cylinder_003.uv_layers.new(name='UVMap')
_uv.uv.foreach_set('vector', [1.0, 0.5, 1.0, 1.0, 0.9, 1.0, 0.9, 0.5, 0.9, 0.5, 0.9, 1.0, 0.8, 1.0, 0.8, 0.5, 0.8, 0.5, 0.8, 1.0, 0.7, 1.0, 0.7, 0.5, 0.7, 0.5, 0.7, 1.0, 0.6, 1.0, 0.6, 0.5, 0.6, 0.5, 0.6, 1.0, 0.5, 1.0, 0.5, 0.5, 0.5, 0.5, 0.5, 1.0, 0.4, 1.0, 0.4, 0.5, 0.4, 0.5, 0.4, 1.0, 0.3, 1.0, 0.3, 0.5, 0.3, 0.5, 0.3, 1.0, 0.2, 1.0, 0.2, 0.5, 0.3911, 0.4442, 0.25, 0.49, 0.1089, 0.4442, 0.02175, 0.3242, 0.02175, 0.1758, 0.1089, 0.05584, 0.25, 0.01, 0.3911, 0.05584, 0.4783, 0.1758, 0.4783, 0.3242, 0.2, 0.5, 0.2, 1.0, 0.1, 1.0, 0.1, 0.5, 0.1, 0.5, 0.1, 1.0, -7.451e-08, 1.0, -7.451e-08, 0.5, 0.75, 0.49, 0.8911, 0.4442, 0.9783, 0.3242, 0.9783, 0.1758, 0.8911, 0.05584, 0.75, 0.01, 0.6089, 0.05584, 0.5217, 0.1758, 0.5217, 0.3242, 0.6089, 0.4442])
me_cylinder_003.materials.append(mat_wood)
me_cylinder_003.use_remesh_fix_poles = True
me_cylinder_003.use_remesh_preserve_attributes = False
me_cylinder_003.use_mirror_vertex_groups = False
me_cylinder_003.update()
me_cylinder_005 = bpy.data.meshes.new('Cylinder.005')
me_cylinder_005.from_pydata([(-0.2285, 0.1194, -0.09), (0.2285, 0.1194, -0.09), (-0.2285, -0.109, -0.08601), (0.2285, -0.109, -0.08601), (-0.2285, -0.06304, 0.04751), (0.2285, -0.06304, 0.04751), (-0.2285, 0.05263, 0.1285), (0.2285, 0.05263, 0.1285)], [], [(0, 2, 4), (1, 5, 3), (2, 3, 5, 4), (0, 4, 6), (1, 7, 5), (4, 5, 7, 6), (6, 7, 1, 0), (2, 0, 1, 3)])
_uv = me_cylinder_005.uv_layers.new(name='UVMap')
_uv.uv.foreach_set('vector', [0.5784, 0.2912, 0.8911, 0.05854, 0.9783, 0.05854, 0.8881, 0.7859, 0.4783, 0.5385, 0.3911, 0.5385, 0.6198, 0.3582, 0.9801, 0.6686, 0.9169, 0.7233, 0.6209, 0.7233, 0.5784, 0.2912, 0.9783, 0.05854, 0.9783, 0.05854, 0.8881, 0.7859, 0.4783, 0.5385, 0.4783, 0.5385, 0.6209, 0.7233, 0.9169, 0.7233, 0.9445, 0.8778, 0.7408, 0.9639, 0.7408, 0.9639, 0.9445, 0.8778, 0.8881, 0.7859, 0.5784, 0.2912, 0.6198, 0.3582, 0.5784, 0.2912, 0.8881, 0.7859, 0.9801, 0.6686])
me_cylinder_005.materials.append(mat_wood)
me_cylinder_005.use_remesh_fix_poles = True
me_cylinder_005.use_remesh_preserve_attributes = False
me_cylinder_005.use_mirror_vertex_groups = False
me_cylinder_005.update()
me_cylinder_006 = bpy.data.meshes.new('Cylinder.006')
me_cylinder_006.from_pydata([(-0.2285, 0.1194, -0.09), (0.2285, 0.1194, -0.09), (-0.2285, -0.109, -0.08601), (0.2285, -0.109, -0.08601), (-0.2285, -0.06304, 0.04751), (0.2285, -0.06304, 0.04751), (-0.2285, 0.05263, 0.1285), (0.2285, 0.05263, 0.1285)], [], [(0, 2, 4), (1, 5, 3), (2, 3, 5, 4), (0, 4, 6), (1, 7, 5), (4, 5, 7, 6), (6, 7, 1, 0), (2, 0, 1, 3)])
_uv = me_cylinder_006.uv_layers.new(name='UVMap')
_uv.uv.foreach_set('vector', [0.5784, 0.2912, 0.8911, 0.05854, 0.9783, 0.05854, 0.8881, 0.7859, 0.4783, 0.5385, 0.3911, 0.5385, 0.6198, 0.3582, 0.9801, 0.6686, 0.9169, 0.7233, 0.6209, 0.7233, 0.5784, 0.2912, 0.9783, 0.05854, 0.9783, 0.05854, 0.8881, 0.7859, 0.4783, 0.5385, 0.4783, 0.5385, 0.6209, 0.7233, 0.9169, 0.7233, 0.9445, 0.8778, 0.7408, 0.9639, 0.7408, 0.9639, 0.9445, 0.8778, 0.8881, 0.7859, 0.5784, 0.2912, 0.6198, 0.3582, 0.5784, 0.2912, 0.8881, 0.7859, 0.9801, 0.6686])
me_cylinder_006.materials.append(mat_wood)
me_cylinder_006.use_remesh_fix_poles = True
me_cylinder_006.use_remesh_preserve_attributes = False
me_cylinder_006.use_mirror_vertex_groups = False
me_cylinder_006.update()
me_cylinder_007 = bpy.data.meshes.new('Cylinder.007')
me_cylinder_007.from_pydata([(-0.2285, 0.1194, -0.09), (0.2285, 0.1194, -0.09), (-0.2285, -0.109, -0.08601), (0.2285, -0.109, -0.08601), (-0.2285, -0.06304, 0.04751), (0.2285, -0.06304, 0.04751), (-0.2285, 0.05263, 0.1285), (0.2285, 0.05263, 0.1285)], [], [(0, 2, 4), (1, 5, 3), (2, 3, 5, 4), (0, 4, 6), (1, 7, 5), (4, 5, 7, 6), (6, 7, 1, 0), (2, 0, 1, 3)])
_uv = me_cylinder_007.uv_layers.new(name='UVMap')
_uv.uv.foreach_set('vector', [0.5784, 0.2912, 0.8911, 0.05854, 0.9783, 0.05854, 0.8881, 0.7859, 0.4783, 0.5385, 0.3911, 0.5385, 0.6198, 0.3582, 0.9801, 0.6686, 0.9169, 0.7233, 0.6209, 0.7233, 0.5784, 0.2912, 0.9783, 0.05854, 0.9783, 0.05854, 0.8881, 0.7859, 0.4783, 0.5385, 0.4783, 0.5385, 0.6209, 0.7233, 0.9169, 0.7233, 0.9445, 0.8778, 0.7408, 0.9639, 0.7408, 0.9639, 0.9445, 0.8778, 0.8881, 0.7859, 0.5784, 0.2912, 0.6198, 0.3582, 0.5784, 0.2912, 0.8881, 0.7859, 0.9801, 0.6686])
me_cylinder_007.materials.append(mat_wood)
me_cylinder_007.use_remesh_fix_poles = True
me_cylinder_007.use_remesh_preserve_attributes = False
me_cylinder_007.use_mirror_vertex_groups = False
me_cylinder_007.update()
me_cylinder_008 = bpy.data.meshes.new('Cylinder.008')
me_cylinder_008.from_pydata([(-0.2285, 0.1194, -0.09), (0.2285, 0.1194, -0.09), (-0.2285, -0.109, -0.08601), (0.2285, -0.109, -0.08601), (-0.2285, -0.06304, 0.04751), (0.2285, -0.06304, 0.04751), (-0.2285, 0.05263, 0.1285), (0.2285, 0.05263, 0.1285)], [], [(0, 2, 4), (1, 5, 3), (2, 3, 5, 4), (0, 4, 6), (1, 7, 5), (4, 5, 7, 6), (6, 7, 1, 0), (2, 0, 1, 3)])
_uv = me_cylinder_008.uv_layers.new(name='UVMap')
_uv.uv.foreach_set('vector', [0.5784, 0.2912, 0.8911, 0.05854, 0.9783, 0.05854, 0.8881, 0.7859, 0.4783, 0.5385, 0.3911, 0.5385, 0.6198, 0.3582, 0.9801, 0.6686, 0.9169, 0.7233, 0.6209, 0.7233, 0.5784, 0.2912, 0.9783, 0.05854, 0.9783, 0.05854, 0.8881, 0.7859, 0.4783, 0.5385, 0.4783, 0.5385, 0.6209, 0.7233, 0.9169, 0.7233, 0.9445, 0.8778, 0.7408, 0.9639, 0.7408, 0.9639, 0.9445, 0.8778, 0.8881, 0.7859, 0.5784, 0.2912, 0.6198, 0.3582, 0.5784, 0.2912, 0.8881, 0.7859, 0.9801, 0.6686])
me_cylinder_008.materials.append(mat_wood)
me_cylinder_008.use_remesh_fix_poles = True
me_cylinder_008.use_remesh_preserve_attributes = False
me_cylinder_008.use_mirror_vertex_groups = False
me_cylinder_008.update()
me_plane = bpy.data.meshes.new('Plane')
me_plane.from_pydata([(-2.0, -2.0, 0.0), (2.0, -2.0, 0.0), (-2.0, 2.0, 0.0), (2.0, 2.0, 0.0)], [], [(0, 1, 3, 2)])
_uv = me_plane.uv_layers.new(name='UVMap')
_uv.uv.foreach_set('vector', [0.0, 0.0, 1.0, 0.0, 1.0, 1.0, 0.0, 1.0])
me_plane.materials.append(mat_grass)
me_plane.use_remesh_fix_poles = True
me_plane.use_remesh_preserve_attributes = False
me_plane.use_mirror_vertex_groups = False
me_plane.update()
me_cube_007 = bpy.data.meshes.new('Cube.007')
me_cube_007.from_pydata([(-0.8065, -0.2174, -0.09763), (-0.3899, -0.1445, 1.0), (-0.8065, 0.2174, -0.09763), (-0.3899, 0.1445, 1.0), (0.8065, -0.2174, -0.09763), (0.3899, -0.1445, 1.0), (0.8065, 0.2174, -0.09763), (0.3899, 0.1445, 1.0), (0.4032, 0.2174, -0.3017), (0.0, 0.2174, -0.3655), (-0.4032, 0.2174, -0.3017), (-0.195, 0.1445, 1.0), (0.0, 0.1445, 1.0), (0.195, 0.1445, 1.0), (-0.4032, -0.2174, -0.3017), (0.0, -0.2174, -0.3655), (0.4032, -0.2174, -0.3017), (0.195, -0.1445, 1.0), (0.0, -0.1445, 1.0), (-0.195, -0.1445, 1.0), (-1.0, 0.0, -0.6076), (-0.3899, 0.0, 1.0), (1.0, 0.0, -0.6076), (0.3899, 0.0, 1.0), (0.195, 0.0, 1.0), (0.0, 0.0, 1.0), (-0.195, 0.0, 1.0), (-0.5, 0.0, -0.9066), (0.0, 0.0, -1.0), (0.5, 0.0, -0.9066)], [], [(20, 21, 3, 2), (8, 13, 7, 6), (22, 23, 5, 4), (14, 19, 1, 0), (29, 22, 4, 16), (26, 21, 1, 19), (23, 24, 17, 5), (24, 25, 18, 17), (25, 26, 19, 18), (20, 27, 14, 0), (27, 28, 15, 14), (28, 29, 16, 15), (4, 5, 17, 16), (16, 17, 18, 15), (15, 18, 19, 14), (2, 3, 11, 10), (10, 11, 12, 9), (9, 12, 13, 8), (9, 8, 29, 28), (10, 9, 28, 27), (2, 10, 27, 20), (12, 11, 26, 25), (13, 12, 25, 24), (7, 13, 24, 23), (11, 3, 21, 26), (8, 6, 22, 29), (6, 7, 23, 22), (0, 1, 21, 20)])
_uv = me_cube_007.uv_layers.new(name='UVMap')
_uv.uv.foreach_set('vector', [0.375, 0.125, 0.625, 0.125, 0.625, 0.25, 0.4543, 0.25, 0.4543, 0.4375, 0.625, 0.4375, 0.625, 0.5, 0.4543, 0.5, 0.375, 0.625, 0.625, 0.625, 0.625, 0.75, 0.4543, 0.75, 0.4543, 0.9375, 0.625, 0.9375, 0.625, 1.0, 0.4543, 1.0, 0.3125, 0.625, 0.375, 0.625, 0.4543, 0.75, 0.333, 0.8067, 0.8125, 0.625, 0.875, 0.625, 0.875, 0.75, 0.8125, 0.75, 0.625, 0.625, 0.6875, 0.625, 0.6875, 0.75, 0.625, 0.75, 0.6875, 0.625, 0.75, 0.625, 0.75, 0.75, 0.6875, 0.75, 0.75, 0.625, 0.8125, 0.625, 0.8125, 0.75, 0.75, 0.75, 0.125, 0.625, 0.1875, 0.625, 0.175, 0.8067, 0.1164, 0.8022, 0.1875, 0.625, 0.25, 0.625, 0.25, 0.8088, 0.175, 0.8067, 0.25, 0.625, 0.3125, 0.625, 0.333, 0.8067, 0.25, 0.8088, 0.4543, 0.75, 0.625, 0.75, 0.625, 0.8125, 0.4543, 0.8125, 0.4543, 0.8125, 0.625, 0.8125, 0.625, 0.875, 0.4543, 0.875, 0.4543, 0.875, 0.625, 0.875, 0.625, 0.9375, 0.4543, 0.9375, 0.4543, 0.25, 0.625, 0.25, 0.625, 0.3125, 0.4543, 0.3125, 0.4543, 0.3125, 0.625, 0.3125, 0.625, 0.375, 0.4543, 0.375, 0.4543, 0.375, 0.625, 0.375, 0.625, 0.4375, 0.4543, 0.4375, 0.25, 0.4412, 0.333, 0.4433, 0.3125, 0.625, 0.25, 0.625, 0.175, 0.4433, 0.25, 0.4412, 0.25, 0.625, 0.1875, 0.625, 0.1164, 0.4478, 0.175, 0.4433, 0.1875, 0.625, 0.125, 0.625, 0.75, 0.5, 0.8125, 0.5, 0.8125, 0.625, 0.75, 0.625, 0.6875, 0.5, 0.75, 0.5, 0.75, 0.625, 0.6875, 0.625, 0.625, 0.5, 0.6875, 0.5, 0.6875, 0.625, 0.625, 0.625, 0.8125, 0.5, 0.875, 0.5, 0.875, 0.625, 0.8125, 0.625, 0.333, 0.4433, 0.4543, 0.5, 0.375, 0.625, 0.3125, 0.625, 0.4543, 0.5, 0.625, 0.5, 0.625, 0.625, 0.375, 0.625, 0.4543, 0.0, 0.625, 0.0, 0.625, 0.125, 0.375, 0.125])
me_cube_007.materials.append(mat_metal)
me_cube_007.use_remesh_fix_poles = True
me_cube_007.use_remesh_preserve_attributes = False
me_cube_007.use_mirror_vertex_groups = False
me_cube_007.update()
me_cube_008 = bpy.data.meshes.new('Cube.008')
me_cube_008.from_pydata([(-0.664, -0.1313, -0.8352), (-0.664, -0.1313, -0.3957), (-0.664, 0.1313, -0.8352), (-0.664, 0.1313, -0.3957), (1.878, -0.1313, -0.6146), (1.878, -0.1313, -0.175), (1.878, 0.1313, -0.6146), (1.878, 0.1313, -0.175), (0.8878, 0.1313, -0.8352), (0.8878, 0.1313, -0.3957), (0.8878, -0.1313, -0.8352), (0.8878, -0.1313, -0.3957), (3.613, -0.1313, -0.6146), (3.613, -0.1313, -0.175), (3.613, 0.1313, -0.6146), (3.613, 0.1313, -0.175), (3.8, -0.1313, -0.8789), (3.871, -0.1313, -0.264), (3.8, 0.1313, -0.8789), (3.871, 0.1313, -0.264)], [], [(0, 1, 3, 2), (8, 9, 7, 6), (5, 4, 12, 13), (10, 11, 1, 0), (8, 6, 4, 10), (9, 3, 1, 11), (7, 9, 11, 5), (2, 8, 10, 0), (4, 5, 11, 10), (2, 3, 9, 8), (15, 13, 17, 19), (4, 6, 14, 12), (7, 5, 13, 15), (6, 7, 15, 14), (18, 19, 17, 16), (14, 15, 19, 18), (13, 12, 16, 17), (12, 14, 18, 16)])
_uv = me_cube_008.uv_layers.new(name='UVMap')
_uv.uv.foreach_set('vector', [0.375, 0.0, 0.625, 0.0, 0.625, 0.25, 0.375, 0.25, 0.375, 0.3954, 0.625, 0.3954, 0.625, 0.5, 0.375, 0.5, 0.625, 0.75, 0.375, 0.75, 0.375, 0.75, 0.625, 0.75, 0.375, 0.8546, 0.625, 0.8546, 0.625, 1.0, 0.375, 1.0, 0.2704, 0.5, 0.375, 0.5, 0.375, 0.75, 0.2704, 0.75, 0.7296, 0.5, 0.875, 0.5, 0.875, 0.75, 0.7296, 0.75, 0.625, 0.5, 0.7296, 0.5, 0.7296, 0.75, 0.625, 0.75, 0.125, 0.5, 0.2704, 0.5, 0.2704, 0.75, 0.125, 0.75, 0.375, 0.75, 0.625, 0.75, 0.625, 0.8546, 0.375, 0.8546, 0.375, 0.25, 0.625, 0.25, 0.625, 0.3954, 0.375, 0.3954, 0.625, 0.5, 0.625, 0.75, 0.625, 0.75, 0.625, 0.5, 0.375, 0.75, 0.375, 0.5, 0.375, 0.5, 0.375, 0.75, 0.625, 0.5, 0.625, 0.75, 0.625, 0.75, 0.625, 0.5, 0.375, 0.5, 0.625, 0.5, 0.625, 0.5, 0.375, 0.5, 0.375, 0.5, 0.625, 0.5, 0.625, 0.75, 0.375, 0.75, 0.375, 0.5, 0.625, 0.5, 0.625, 0.5, 0.375, 0.5, 0.625, 0.75, 0.375, 0.75, 0.375, 0.75, 0.625, 0.75, 0.375, 0.75, 0.375, 0.5, 0.375, 0.5, 0.375, 0.75])
me_cube_008.materials.append(mat_wood)
me_cube_008.use_remesh_fix_poles = True
me_cube_008.use_remesh_preserve_attributes = False
me_cube_008.use_mirror_vertex_groups = False
me_cube_008.update()
me_cube_009 = bpy.data.meshes.new('Cube.009')
me_cube_009.from_pydata([(-0.4223, 0.8494, 0.3705), (-0.4223, 0.8494, 1.608), (-0.4223, 0.7879, 0.3705), (-0.4223, 0.7879, 1.608), (-0.5366, 0.8494, 0.3705), (-0.5366, 0.8494, 1.608), (-0.5366, 0.7879, 0.3705), (-0.5366, 0.7879, 1.608), (-0.1071, 0.8405, 1.478), (-0.1071, 0.8405, 1.567), (-0.1071, 0.7967, 1.478), (-0.1071, 0.7967, 1.567), (-0.5982, 0.8405, 1.478), (-0.5982, 0.8405, 1.567), (-0.5982, 0.7967, 1.478), (-0.5982, 0.7967, 1.567), (-0.1361, 0.8343, 1.358), (-0.1361, 0.8343, 1.475), (-0.1361, 0.8022, 1.358), (-0.1361, 0.8022, 1.475), (-0.1723, 0.8343, 1.358), (-0.1723, 0.8343, 1.475), (-0.1723, 0.8022, 1.358), (-0.1723, 0.8022, 1.475)], [], [(0, 1, 3, 2), (2, 3, 7, 6), (6, 7, 5, 4), (4, 5, 1, 0), (2, 6, 4, 0), (7, 3, 1, 5), (8, 9, 11, 10), (10, 11, 15, 14), (14, 15, 13, 12), (12, 13, 9, 8), (10, 14, 12, 8), (15, 11, 9, 13), (16, 17, 19, 18), (18, 19, 23, 22), (22, 23, 21, 20), (20, 21, 17, 16), (18, 22, 20, 16), (23, 19, 17, 21)])
_uv = me_cube_009.uv_layers.new(name='UVMap')
_uv.uv.foreach_set('vector', [0.375, 0.0, 0.625, 0.0, 0.625, 0.25, 0.375, 0.25, 0.375, 0.25, 0.625, 0.25, 0.625, 0.5, 0.375, 0.5, 0.375, 0.5, 0.625, 0.5, 0.625, 0.75, 0.375, 0.75, 0.375, 0.75, 0.625, 0.75, 0.625, 1.0, 0.375, 1.0, 0.125, 0.5, 0.375, 0.5, 0.375, 0.75, 0.125, 0.75, 0.625, 0.5, 0.875, 0.5, 0.875, 0.75, 0.625, 0.75, 0.375, 0.0, 0.625, 0.0, 0.625, 0.25, 0.375, 0.25, 0.375, 0.25, 0.625, 0.25, 0.625, 0.5, 0.375, 0.5, 0.375, 0.5, 0.625, 0.5, 0.625, 0.75, 0.375, 0.75, 0.375, 0.75, 0.625, 0.75, 0.625, 1.0, 0.375, 1.0, 0.125, 0.5, 0.375, 0.5, 0.375, 0.75, 0.125, 0.75, 0.625, 0.5, 0.875, 0.5, 0.875, 0.75, 0.625, 0.75, 0.375, 0.0, 0.625, 0.0, 0.625, 0.25, 0.375, 0.25, 0.375, 0.25, 0.625, 0.25, 0.625, 0.5, 0.375, 0.5, 0.375, 0.5, 0.625, 0.5, 0.625, 0.75, 0.375, 0.75, 0.375, 0.75, 0.625, 0.75, 0.625, 1.0, 0.375, 1.0, 0.125, 0.5, 0.375, 0.5, 0.375, 0.75, 0.125, 0.75, 0.625, 0.5, 0.875, 0.5, 0.875, 0.75, 0.625, 0.75])
me_cube_009.materials.append(mat_wood)
me_cube_009.use_remesh_fix_poles = True
me_cube_009.use_remesh_preserve_attributes = False
me_cube_009.use_mirror_vertex_groups = False
me_cube_009.update()
me_cube_010 = bpy.data.meshes.new('Cube.010')
me_cube_010.from_pydata([(0.0614, 0.06074, 0.08687), (0.05657, 0.05596, -0.1258), (0.0614, -0.06074, 0.08687), (0.05657, -0.05596, -0.1258), (-0.0614, 0.06074, 0.08687), (-0.05657, 0.05596, -0.1258), (-0.0614, -0.06074, 0.08687), (-0.05657, -0.05596, -0.1258), (0.07672, 0.07589, 0.04131), (0.07672, -0.07589, 0.04131), (-0.07672, -0.07589, 0.04131), (-0.07672, 0.07589, 0.04131), (0.07456, 0.05563, 0.02344), (0.05872, 0.03996, -0.1079), (0.05872, -0.03996, -0.1079), (0.07456, -0.05563, 0.02344), (0.05643, -0.07376, 0.02344), (0.0406, -0.05809, -0.1079), (-0.0406, -0.05809, -0.1079), (-0.05643, -0.07376, 0.02344), (-0.07456, -0.05563, 0.02344), (-0.05872, -0.03996, -0.1079), (-0.05872, 0.03996, -0.1079), (-0.07456, 0.05563, 0.02344), (-0.05643, 0.07376, 0.02344), (-0.0406, 0.05809, -0.1079), (0.0406, 0.05809, -0.1079), (0.05643, 0.07376, 0.02344), (-0.03857, -0.03796, -0.1258), (0.03857, -0.03796, -0.1258), (0.03857, 0.03796, -0.1258), (-0.03857, 0.03796, -0.1258), (0.05471, 0.05563, 0.02583), (0.03887, 0.03996, -0.1055), (0.05471, -0.05563, 0.02583), (0.03887, -0.03996, -0.1055), (0.0406, -0.03823, -0.1055), (0.05643, -0.0539, 0.0258), (-0.05643, -0.0539, 0.0258), (-0.0406, -0.03823, -0.1055), (-0.03887, -0.03996, -0.1055), (-0.05471, -0.05563, 0.02583), (-0.05471, 0.05563, 0.02583), (-0.03887, 0.03996, -0.1055), (-0.0406, 0.03823, -0.1055), (-0.05643, 0.0539, 0.0258), (0.05643, 0.0539, 0.0258), (0.0406, 0.03823, -0.1055), (0.03857, -0.03796, -0.1058), (-0.03857, -0.03796, -0.1058), (-0.03857, 0.03796, -0.1058), (0.03857, 0.03796, -0.1058)], [], [(19, 16, 37, 38), (20, 21, 40, 41), (15, 12, 32, 34), (16, 17, 36, 37), (2, 6, 4, 0), (12, 13, 33, 32), (4, 11, 8, 0), (6, 10, 11, 4), (2, 9, 10, 6), (0, 8, 9, 2), (8, 1, 13, 12), (1, 3, 14, 13), (3, 9, 15, 14), (9, 8, 12, 15), (9, 3, 17, 16), (3, 7, 18, 17), (7, 10, 19, 18), (10, 9, 16, 19), (10, 7, 21, 20), (7, 5, 22, 21), (5, 11, 23, 22), (11, 10, 20, 23), (11, 5, 25, 24), (5, 1, 26, 25), (1, 8, 27, 26), (8, 11, 24, 27), (7, 3, 29, 28), (3, 1, 30, 29), (1, 5, 31, 30), (5, 7, 28, 31), (24, 25, 44, 45), (13, 14, 35, 33), (23, 20, 41, 42), (28, 29, 48, 49), (17, 18, 39, 36), (27, 24, 45, 46), (14, 15, 34, 35), (21, 22, 43, 40), (31, 28, 49, 50), (18, 19, 38, 39), (25, 26, 47, 44), (22, 23, 42, 43), (29, 30, 51, 48), (26, 27, 46, 47), (30, 31, 50, 51)])
_uv = me_cube_010.uv_layers.new(name='UVMap')
_uv.uv.foreach_set('vector', [0.4496, 0.4689, 0.4496, 0.2811, 0.4496, 0.2811, 0.4496, 0.4689, 0.4496, 0.5314, 0.604, 0.5379, 0.604, 0.5379, 0.4496, 0.5314, 0.4496, 0.2186, 0.4496, 0.03144, 0.4496, 0.03144, 0.4496, 0.2186, 0.4496, 0.2811, 0.604, 0.2875, 0.604, 0.2875, 0.4496, 0.2811, 0.125, 0.5, 0.375, 0.5, 0.375, 0.75, 0.125, 0.75, 0.4496, 0.03144, 0.604, 0.03791, 0.604, 0.03791, 0.4496, 0.03144, 0.375, 0.75, 0.4286, 0.75, 0.4286, 1.0, 0.375, 1.0, 0.375, 0.5, 0.4286, 0.5, 0.4286, 0.75, 0.375, 0.75, 0.375, 0.25, 0.4286, 0.25, 0.4286, 0.5, 0.375, 0.5, 0.375, 0.0, 0.4286, 0.0, 0.4286, 0.25, 0.375, 0.25, 0.4286, 0.0, 0.625, 0.0, 0.604, 0.03791, 0.4496, 0.03144, 0.625, 0.0, 0.625, 0.25, 0.604, 0.2121, 0.604, 0.03791, 0.625, 0.25, 0.4286, 0.25, 0.4496, 0.2186, 0.604, 0.2121, 0.4286, 0.25, 0.4286, 0.0, 0.4496, 0.03144, 0.4496, 0.2186, 0.4286, 0.25, 0.625, 0.25, 0.604, 0.2875, 0.4496, 0.2811, 0.625, 0.25, 0.625, 0.5, 0.604, 0.4625, 0.604, 0.2875, 0.625, 0.5, 0.4286, 0.5, 0.4496, 0.4689, 0.604, 0.4625, 0.4286, 0.5, 0.4286, 0.25, 0.4496, 0.2811, 0.4496, 0.4689, 0.4286, 0.5, 0.625, 0.5, 0.604, 0.5379, 0.4496, 0.5314, 0.625, 0.5, 0.625, 0.75, 0.604, 0.7121, 0.604, 0.5379, 0.625, 0.75, 0.4286, 0.75, 0.4496, 0.7186, 0.604, 0.7121, 0.4286, 0.75, 0.4286, 0.5, 0.4496, 0.5314, 0.4496, 0.7186, 0.4286, 0.75, 0.625, 0.75, 0.604, 0.7875, 0.4496, 0.7811, 0.625, 0.75, 0.625, 1.0, 0.604, 0.9625, 0.604, 0.7875, 0.625, 1.0, 0.4286, 1.0, 0.4496, 0.9689, 0.604, 0.9625, 0.4286, 1.0, 0.4286, 0.75, 0.4496, 0.7811, 0.4496, 0.9689, 0.625, 0.5, 0.875, 0.5, 0.8352, 0.5402, 0.6648, 0.5402, 0.875, 0.5, 0.875, 0.75, 0.8352, 0.7098, 0.8352, 0.5402, 0.875, 0.75, 0.625, 0.75, 0.6648, 0.7098, 0.8352, 0.7098, 0.625, 0.75, 0.625, 0.5, 0.6648, 0.5402, 0.6648, 0.7098, 0.4496, 0.7811, 0.604, 0.7875, 0.604, 0.7875, 0.4496, 0.7811, 0.604, 0.03791, 0.604, 0.2121, 0.604, 0.2121, 0.604, 0.03791, 0.4496, 0.7186, 0.4496, 0.5314, 0.4496, 0.5314, 0.4496, 0.7186, 0.6648, 0.5402, 0.8352, 0.5402, 0.8352, 0.5402, 0.6648, 0.5402, 0.604, 0.2875, 0.604, 0.4625, 0.604, 0.4625, 0.604, 0.2875, 0.4496, 0.9689, 0.4496, 0.7811, 0.4496, 0.7811, 0.4496, 0.9689, 0.604, 0.2121, 0.4496, 0.2186, 0.4496, 0.2186, 0.604, 0.2121, 0.604, 0.5379, 0.604, 0.7121, 0.604, 0.7121, 0.604, 0.5379, 0.6648, 0.7098, 0.6648, 0.5402, 0.6648, 0.5402, 0.6648, 0.7098, 0.604, 0.4625, 0.4496, 0.4689, 0.4496, 0.4689, 0.604, 0.4625, 0.604, 0.7875, 0.604, 0.9625, 0.604, 0.9625, 0.604, 0.7875, 0.604, 0.7121, 0.4496, 0.7186, 0.4496, 0.7186, 0.604, 0.7121, 0.8352, 0.5402, 0.8352, 0.7098, 0.8352, 0.7098, 0.8352, 0.5402, 0.604, 0.9625, 0.4496, 0.9689, 0.4496, 0.9689, 0.604, 0.9625, 0.8352, 0.7098, 0.6648, 0.7098, 0.6648, 0.7098, 0.8352, 0.7098])
me_cube_010.materials.append(mat_metal)
me_cube_010.use_remesh_fix_poles = True
me_cube_010.use_remesh_preserve_attributes = False
me_cube_010.use_mirror_vertex_groups = False
me_cube_010.update()
me_cube_011 = bpy.data.meshes.new('Cube.011')
me_cube_011.from_pydata([(0.05471, 0.05563, 0.02583), (0.03887, 0.03996, -0.1055), (0.05471, -0.05563, 0.02583), (0.03887, -0.03996, -0.1055), (0.0406, -0.03823, -0.1055), (0.05643, -0.0539, 0.0258), (-0.05643, -0.0539, 0.0258), (-0.0406, -0.03823, -0.1055), (-0.03887, -0.03996, -0.1055), (-0.05471, -0.05563, 0.02583), (-0.05471, 0.05563, 0.02583), (-0.03887, 0.03996, -0.1055), (-0.0406, 0.03823, -0.1055), (-0.05643, 0.0539, 0.0258), (0.05643, 0.0539, 0.0258), (0.0406, 0.03823, -0.1055), (0.03857, -0.03796, -0.1058), (-0.03857, -0.03796, -0.1058), (-0.03857, 0.03796, -0.1058), (0.03857, 0.03796, -0.1058)], [], [(0, 1, 3, 2), (5, 4, 7, 6), (9, 8, 11, 10), (13, 12, 15, 14), (17, 16, 19, 18)])
_uv = me_cube_011.uv_layers.new(name='UVMap')
_uv.uv.foreach_set('vector', [0.4496, 0.03144, 0.604, 0.03791, 0.604, 0.2121, 0.4496, 0.2186, 0.4496, 0.2811, 0.604, 0.2875, 0.604, 0.4625, 0.4496, 0.4689, 0.4496, 0.5314, 0.604, 0.5379, 0.604, 0.7121, 0.4496, 0.7186, 0.4496, 0.7811, 0.604, 0.7875, 0.604, 0.9625, 0.4496, 0.9689, 0.6648, 0.5402, 0.8352, 0.5402, 0.8352, 0.7098, 0.6648, 0.7098])
me_cube_011.materials.append(mat_lamp)
me_cube_011.use_remesh_fix_poles = True
me_cube_011.use_remesh_preserve_attributes = False
me_cube_011.use_mirror_vertex_groups = False
me_cube_011.update()
me_cube_036 = bpy.data.meshes.new('Cube.036')
me_cube_036.from_pydata([(-0.6256, 0.6997, -0.003959), (-0.584, 0.7278, 0.3735), (-0.6256, 0.9394, -0.003959), (-0.584, 0.9112, 0.3735), (-0.3202, 0.6997, -0.003959), (-0.3618, 0.7278, 0.3735), (-0.3202, 0.9394, -0.003959), (-0.3618, 0.9112, 0.3735)], [], [(0, 1, 3, 2), (2, 3, 7, 6), (6, 7, 5, 4), (4, 5, 1, 0), (2, 6, 4, 0), (7, 3, 1, 5)])
_uv = me_cube_036.uv_layers.new(name='UVMap')
_uv.uv.foreach_set('vector', [0.375, 0.0, 0.625, 0.0, 0.625, 0.25, 0.375, 0.25, 0.375, 0.25, 0.625, 0.25, 0.625, 0.5, 0.375, 0.5, 0.375, 0.5, 0.625, 0.5, 0.625, 0.75, 0.375, 0.75, 0.375, 0.75, 0.625, 0.75, 0.625, 1.0, 0.375, 1.0, 0.125, 0.5, 0.375, 0.5, 0.375, 0.75, 0.125, 0.75, 0.625, 0.5, 0.875, 0.5, 0.875, 0.75, 0.625, 0.75])
me_cube_036.materials.append(mat_rock)
me_cube_036.use_remesh_fix_poles = True
me_cube_036.use_remesh_preserve_attributes = False
me_cube_036.use_mirror_vertex_groups = False
me_cube_036.update()
me_cube_037 = bpy.data.meshes.new('Cube.037')
me_cube_037.from_pydata([(-0.6256, 0.6997, -0.003959), (-0.584, 0.7278, 0.3735), (-0.6256, 0.9394, -0.003959), (-0.584, 0.9112, 0.3735), (-0.3202, 0.6997, -0.003959), (-0.3618, 0.7278, 0.3735), (-0.3202, 0.9394, -0.003959), (-0.3618, 0.9112, 0.3735)], [], [(0, 1, 3, 2), (2, 3, 7, 6), (6, 7, 5, 4), (4, 5, 1, 0), (2, 6, 4, 0), (7, 3, 1, 5)])
_uv = me_cube_037.uv_layers.new(name='UVMap')
_uv.uv.foreach_set('vector', [0.375, 0.0, 0.625, 0.0, 0.625, 0.25, 0.375, 0.25, 0.375, 0.25, 0.625, 0.25, 0.625, 0.5, 0.375, 0.5, 0.375, 0.5, 0.625, 0.5, 0.625, 0.75, 0.375, 0.75, 0.375, 0.75, 0.625, 0.75, 0.625, 1.0, 0.375, 1.0, 0.125, 0.5, 0.375, 0.5, 0.375, 0.75, 0.125, 0.75, 0.625, 0.5, 0.875, 0.5, 0.875, 0.75, 0.625, 0.75])
me_cube_037.materials.append(mat_rock)
me_cube_037.use_remesh_fix_poles = True
me_cube_037.use_remesh_preserve_attributes = False
me_cube_037.use_mirror_vertex_groups = False
me_cube_037.update()
me_cube_012 = bpy.data.meshes.new('Cube.012')
me_cube_012.from_pydata([(0.5597, 0.5597, -0.5597), (0.5597, -0.5597, -0.5597), (0.5597, -0.5597, -0.4324), (0.08664, -0.5597, 0.5597), (0.07031, -0.5597, 0.5597), (0.4278, -0.07269, 0.5145), (0.1088, -0.526, 0.5597), (-0.5597, 0.5597, 0.1237), (-0.5597, 0.4285, 0.1579), (-0.2644, -0.5597, 0.4832), (0.5597, 0.5597, -0.4829), (0.4372, -0.06702, 0.5025), (0.5597, -0.03891, 0.2843), (0.4257, -0.06007, 0.5107), (0.05707, 0.5597, 0.2647), (-0.3391, 0.5597, -0.5597), (-0.2568, -0.5597, -0.5597), (-0.5597, 0.5597, -0.142), (-0.5597, 0.2666, -0.1012), (-0.3876, -0.5597, -0.3122)], [], [(16, 1, 0, 15), (10, 0, 1, 2, 12), (12, 2, 3, 6, 5, 11), (3, 4, 6), (19, 16, 15, 17, 18), (6, 4, 9, 8, 7, 14, 13, 5), (5, 13, 11), (11, 13, 14, 10, 12), (8, 9, 19, 18), (8, 18, 17, 7), (2, 1, 16, 19, 9, 4, 3), (7, 17, 15, 0, 10, 14)])
_uv = me_cube_012.uv_layers.new(name='UVMap')
_uv.uv.foreach_set('vector', [0.6926, 0.5, 0.875, 0.5, 0.875, 0.75, 0.6743, 0.75, 0.6078, 0.0, 0.625, 0.0, 0.625, 0.25, 0.5966, 0.25, 0.4365, 0.1337, 0.4365, 0.1337, 0.5966, 0.25, 0.2307, 0.5, 0.2411, 0.4974, 0.3851, 0.3912, 0.3878, 0.3721, 0.2307, 0.5, 0.2343, 0.5, 0.2257, 0.5075, 0.593, 0.4848, 0.6926, 0.5, 0.625, 0.7993, 0.5317, 0.75, 0.5226, 0.6845, 0.2411, 0.4974, 0.375, 0.3593, 0.3941, 0.4361, 0.4647, 0.7207, 0.4724, 0.75, 0.4409, 0.5384, 0.386, 0.3923, 0.3851, 0.3912, 0.3851, 0.3912, 0.386, 0.3923, 0.3878, 0.3721, 0.3878, 0.3721, 0.386, 0.3923, 0.4409, 0.8877, 0.6078, 0.0, 0.4365, 0.1337, 0.4647, 0.7207, 0.3941, 0.4361, 0.593, 0.4848, 0.5226, 0.6845, 0.4647, 0.7207, 0.5226, 0.6845, 0.5317, 0.75, 0.4724, 0.75, 0.5966, 0.25, 0.625, 0.25, 0.625, 0.4324, 0.5697, 0.4616, 0.3921, 0.4341, 0.375, 0.3593, 0.375, 0.3557, 0.4724, 0.75, 0.5317, 0.75, 0.625, 0.7993, 0.625, 1.0, 0.6078, 1.0, 0.4409, 0.8877])
me_cube_012.materials.append(mat_rock)
me_cube_012.use_remesh_fix_poles = True
me_cube_012.use_remesh_preserve_attributes = False
me_cube_012.use_mirror_vertex_groups = False
me_cube_012.update()
me_cube_013 = bpy.data.meshes.new('Cube.013')
me_cube_013.from_pydata([(-0.5597, 0.1961, -0.1369), (-0.5067, 0.5426, -0.3422), (-0.5597, 0.4429, -0.2381), (-0.5597, 0.4, -0.1509), (-0.3218, 0.2683, 0.5597), (-0.3321, -0.1723, 0.5597), (-0.06167, 0.5064, 0.5597), (-0.05317, 0.5426, 0.502), (0.4117, -0.1787, 0.5597), (0.4413, -0.208, 0.5435), (0.5597, -0.198, 0.3274), (0.5597, -0.3365, -0.5597), (-0.005868, -0.3842, -0.5597), (-0.5013, -0.5137, 0.08454), (-0.411, -0.5426, 0.3526), (0.2945, -0.4878, 0.3866), (0.5597, -0.4113, -0.01118), (-0.4814, 0.5426, -0.3725), (-0.2805, 0.4148, -0.5597), (0.3692, 0.5426, -0.2262), (0.5597, 0.4191, -0.4077), (0.5597, 0.3315, -0.5597)], [], [(19, 17, 18, 21, 20), (3, 0, 2), (8, 5, 4, 6), (13, 0, 3, 4, 5, 14), (15, 14, 5, 8, 9), (3, 2, 1, 7, 6, 4), (10, 16, 15, 9), (14, 15, 16, 11, 12, 13), (20, 21, 11, 16, 10), (7, 19, 20, 10, 9, 8, 6), (12, 11, 21, 18), (12, 18, 17, 1, 2, 0, 13), (7, 1, 17, 19)])
_uv = me_cube_013.uv_layers.new(name='UVMap')
_uv.uv.foreach_set('vector', [0.5156, 0.2334, 0.5832, 0.7675, 0.6874, 0.7214, 0.625, 0.04715, 0.591, 0.02758, 0.5337, 0.7182, 0.5306, 0.6726, 0.5532, 0.7277, 0.1581, 0.5889, 0.3242, 0.5904, 0.3219, 0.6887, 0.2638, 0.7419, 0.4811, 0.501, 0.5306, 0.6726, 0.5337, 0.7182, 0.3338, 0.6768, 0.3553, 0.5592, 0.4196, 0.4761, 0.412, 0.2968, 0.417, 0.4787, 0.3242, 0.5904, 0.3666, 0.2326, 0.3719, 0.2248, 0.5337, 0.7182, 0.5532, 0.7277, 0.5764, 0.7618, 0.2755, 0.7508, 0.2653, 0.7403, 0.3338, 0.6768, 0.4269, 0.1654, 0.5025, 0.213, 0.3718, 0.3656, 0.2051, 0.5099, 0.4196, 0.4761, 0.3718, 0.3656, 0.5025, 0.213, 0.875, 0.5537, 0.625, 0.4374, 0.4811, 0.501, 0.591, 0.02758, 0.625, 0.04715, 0.625, 0.1963, 0.5025, 0.213, 0.4269, 0.1654, 0.2755, 0.7508, 0.5156, 0.2334, 0.591, 0.02758, 0.4269, 0.1654, 0.2051, 0.5099, 0.1581, 0.5889, 0.2653, 0.7403, 0.7487, 0.543, 0.875, 0.5537, 0.875, 0.7028, 0.6874, 0.7214, 0.625, 0.4374, 0.625, 0.7522, 0.5832, 0.7675, 0.5764, 0.7618, 0.5532, 0.7277, 0.5306, 0.6726, 0.4811, 0.501, 0.3879, 0.8631, 0.5764, 0.7618, 0.5832, 0.7675, 0.5505, 0.9574])
me_cube_013.materials.append(mat_rock)
me_cube_013.use_remesh_fix_poles = True
me_cube_013.use_remesh_preserve_attributes = False
me_cube_013.use_mirror_vertex_groups = False
me_cube_013.update()
me_cube_014 = bpy.data.meshes.new('Cube.014')
me_cube_014.from_pydata([(0.5597, 0.5597, -0.2723), (0.5597, -0.5597, -0.2723), (-0.5597, -0.5597, -0.2723), (0.5597, 0.5597, -0.2068), (0.3725, 0.5597, 0.09512), (-0.5597, -0.5597, -0.2075), (-0.5597, 0.4631, -0.2723), (-0.5127, 0.5597, -0.2723), (-0.2101, 0.5597, 0.004301), (-0.3467, 0.0593, 0.1017), (-0.5597, 0.2719, -0.1874), (0.5597, -0.5597, -0.07262), (0.5597, -0.451, 0.008292), (0.3621, -0.194, 0.2723), (-0.2602, -0.3464, 0.2115), (-0.3468, -0.5597, 0.08667), (-0.004306, -0.3899, 0.2617), (-0.07561, -0.5597, 0.1617)], [], [(10, 6, 7, 8, 9), (13, 4, 3, 12), (8, 7, 0, 3, 4), (5, 2, 6, 10), (2, 1, 0, 7, 6), (17, 15, 14, 16), (16, 13, 12, 11, 17), (3, 0, 1, 11, 12), (11, 1, 2, 5, 15, 17), (13, 16, 14, 9, 8, 4), (9, 14, 15, 5, 10)])
_uv = me_cube_014.uv_layers.new(name='UVMap')
_uv.uv.foreach_set('vector', [0.606, 0.6857, 0.625, 0.7284, 0.625, 0.7605, 0.5632, 0.5605, 0.5415, 0.6169, 0.5034, 0.2787, 0.5429, 0.2447, 0.6104, 0.0, 0.5623, 0.2257, 0.5632, 0.8281, 0.625, 0.7605, 0.625, 1.0, 0.6104, 1.0, 0.5429, 0.9582, 0.6105, 0.5, 0.625, 0.5, 0.625, 0.7284, 0.606, 0.6857, 0.625, 0.5, 0.875, 0.5, 0.875, 0.75, 0.6355, 0.75, 0.625, 0.7284, 0.5281, 0.3919, 0.5448, 0.4525, 0.517, 0.4743, 0.5057, 0.3787, 0.5057, 0.3787, 0.5034, 0.2787, 0.5623, 0.2257, 0.5804, 0.25, 0.5281, 0.3919, 0.6104, 0.0, 0.625, 0.0, 0.625, 0.25, 0.5804, 0.25, 0.5623, 0.2257, 0.5804, 0.25, 0.625, 0.25, 0.625, 0.5, 0.6105, 0.5, 0.5448, 0.4525, 0.5281, 0.3919, 0.5034, 0.2787, 0.5057, 0.3764, 0.517, 0.4743, 0.5415, 0.572, 0.5632, 0.5605, 0.5429, 0.2447, 0.5415, 0.6169, 0.517, 0.4898, 0.5448, 0.4525, 0.6105, 0.5, 0.606, 0.6857])
me_cube_014.materials.append(mat_rock)
me_cube_014.use_remesh_fix_poles = True
me_cube_014.use_remesh_preserve_attributes = False
me_cube_014.use_mirror_vertex_groups = False
me_cube_014.update()
me_cube_015 = bpy.data.meshes.new('Cube.015')
me_cube_015.from_pydata([(0.5597, -0.5567, -0.4367), (0.5578, -0.5597, -0.4367), (-0.02851, -0.5597, 0.3744), (0.004009, -0.4377, 0.4367), (0.5597, 0.04289, 0.09045), (-0.1013, -0.5597, -0.4367), (-0.5597, -0.2505, -0.4367), (-0.5597, -0.339, -0.1138), (-0.313, -0.5597, 0.08458), (-0.5597, 0.2702, -0.4367), (-0.5597, 0.1822, 0.01091), (-0.3047, 0.3498, 0.3108), (-0.09872, 0.5597, 0.1729), (0.5597, 0.2538, -0.4367), (0.5597, 0.5177, -0.05287), (0.4756, 0.5597, -0.03508), (-0.2244, 0.5597, -0.3952), (-0.254, 0.5416, -0.4367)], [], [(4, 0, 1, 2, 3), (14, 13, 0, 4), (11, 3, 2, 8, 7, 10), (5, 6, 7, 8), (2, 1, 5, 8), (17, 13, 14, 15, 16), (7, 6, 9, 10), (10, 9, 17, 16, 12, 11), (12, 16, 15), (3, 11, 12, 15, 14, 4), (5, 1, 0, 13, 17, 9, 6)])
_uv = me_cube_015.uv_layers.new(name='UVMap')
_uv.uv.foreach_set('vector', [0.5073, 0.1154, 0.875, 0.5007, 0.625, 0.2504, 0.4439, 0.3814, 0.4299, 0.4098, 0.5393, 0.009382, 0.625, 0.06833, 0.625, 0.2493, 0.5073, 0.1154, 0.4581, 0.7089, 0.4299, 0.4098, 0.4439, 0.3814, 0.5086, 0.4449, 0.5529, 0.5493, 0.525, 0.6657, 0.625, 0.3976, 0.625, 0.5691, 0.5529, 0.5493, 0.5086, 0.4449, 0.4439, 0.3814, 0.625, 0.2504, 0.625, 0.3976, 0.5086, 0.4449, 0.625, 0.8142, 0.625, 0.06833, 0.5393, 0.009382, 0.5353, 0.9812, 0.6157, 0.8041, 0.5529, 0.5493, 0.625, 0.5691, 0.625, 0.6853, 0.525, 0.6657, 0.525, 0.6657, 0.625, 0.6853, 0.625, 0.8142, 0.6157, 0.8041, 0.4889, 0.5485, 0.4581, 0.7089, 0.4889, 0.853, 0.6157, 0.8249, 0.5353, 0.9812, 0.4299, 0.4098, 0.4581, 0.7089, 0.4889, 0.5485, 0.5353, 0.07011, 0.5393, 0.009382, 0.5073, 0.1154, 0.7274, 0.5, 0.8746, 0.5, 0.875, 0.5007, 0.875, 0.6817, 0.6933, 0.746, 0.625, 0.6853, 0.625, 0.5691])
me_cube_015.materials.append(mat_rock)
me_cube_015.use_remesh_fix_poles = True
me_cube_015.use_remesh_preserve_attributes = False
me_cube_015.use_mirror_vertex_groups = False
me_cube_015.update()
me_cube_016 = bpy.data.meshes.new('Cube.016')
me_cube_016.from_pydata([(0.5597, 0.5597, -0.5597), (0.5597, -0.5597, -0.5597), (0.5597, -0.5597, -0.4324), (0.08664, -0.5597, 0.5597), (0.07031, -0.5597, 0.5597), (0.4278, -0.07269, 0.5145), (0.1088, -0.526, 0.5597), (-0.5597, 0.5597, 0.1237), (-0.5597, 0.4285, 0.1579), (-0.2644, -0.5597, 0.4832), (0.5597, 0.5597, -0.4829), (0.4372, -0.06702, 0.5025), (0.5597, -0.03891, 0.2843), (0.4257, -0.06007, 0.5107), (0.05707, 0.5597, 0.2647), (-0.3391, 0.5597, -0.5597), (-0.2568, -0.5597, -0.5597), (-0.5597, 0.5597, -0.142), (-0.5597, 0.2666, -0.1012), (-0.3876, -0.5597, -0.3122)], [], [(16, 1, 0, 15), (10, 0, 1, 2, 12), (12, 2, 3, 6, 5, 11), (3, 4, 6), (19, 16, 15, 17, 18), (6, 4, 9, 8, 7, 14, 13, 5), (5, 13, 11), (11, 13, 14, 10, 12), (8, 9, 19, 18), (8, 18, 17, 7), (2, 1, 16, 19, 9, 4, 3), (7, 17, 15, 0, 10, 14)])
_uv = me_cube_016.uv_layers.new(name='UVMap')
_uv.uv.foreach_set('vector', [0.6926, 0.5, 0.875, 0.5, 0.875, 0.75, 0.6743, 0.75, 0.6078, 0.0, 0.625, 0.0, 0.625, 0.25, 0.5966, 0.25, 0.4365, 0.1337, 0.4365, 0.1337, 0.5966, 0.25, 0.2307, 0.5, 0.2411, 0.4974, 0.3851, 0.3912, 0.3878, 0.3721, 0.2307, 0.5, 0.2343, 0.5, 0.2257, 0.5075, 0.593, 0.4848, 0.6926, 0.5, 0.625, 0.7993, 0.5317, 0.75, 0.5226, 0.6845, 0.2411, 0.4974, 0.375, 0.3593, 0.3941, 0.4361, 0.4647, 0.7207, 0.4724, 0.75, 0.4409, 0.5384, 0.386, 0.3923, 0.3851, 0.3912, 0.3851, 0.3912, 0.386, 0.3923, 0.3878, 0.3721, 0.3878, 0.3721, 0.386, 0.3923, 0.4409, 0.8877, 0.6078, 0.0, 0.4365, 0.1337, 0.4647, 0.7207, 0.3941, 0.4361, 0.593, 0.4848, 0.5226, 0.6845, 0.4647, 0.7207, 0.5226, 0.6845, 0.5317, 0.75, 0.4724, 0.75, 0.5966, 0.25, 0.625, 0.25, 0.625, 0.4324, 0.5697, 0.4616, 0.3921, 0.4341, 0.375, 0.3593, 0.375, 0.3557, 0.4724, 0.75, 0.5317, 0.75, 0.625, 0.7993, 0.625, 1.0, 0.6078, 1.0, 0.4409, 0.8877])
me_cube_016.materials.append(mat_rock)
me_cube_016.use_remesh_fix_poles = True
me_cube_016.use_remesh_preserve_attributes = False
me_cube_016.use_mirror_vertex_groups = False
me_cube_016.update()
me_cube_017 = bpy.data.meshes.new('Cube.017')
me_cube_017.from_pydata([(0.5597, 0.5597, -0.2723), (0.5597, -0.5597, -0.2723), (-0.5597, -0.5597, -0.2723), (0.5597, 0.5597, -0.2068), (0.3725, 0.5597, 0.09512), (-0.5597, -0.5597, -0.2075), (-0.5597, 0.4631, -0.2723), (-0.5127, 0.5597, -0.2723), (-0.2101, 0.5597, 0.004301), (-0.3467, 0.0593, 0.1017), (-0.5597, 0.2719, -0.1874), (0.5597, -0.5597, -0.07262), (0.5597, -0.451, 0.008292), (0.3621, -0.194, 0.2723), (-0.2602, -0.3464, 0.2115), (-0.3468, -0.5597, 0.08667), (-0.004306, -0.3899, 0.2617), (-0.07561, -0.5597, 0.1617)], [], [(10, 6, 7, 8, 9), (13, 4, 3, 12), (8, 7, 0, 3, 4), (5, 2, 6, 10), (2, 1, 0, 7, 6), (17, 15, 14, 16), (16, 13, 12, 11, 17), (3, 0, 1, 11, 12), (11, 1, 2, 5, 15, 17), (13, 16, 14, 9, 8, 4), (9, 14, 15, 5, 10)])
_uv = me_cube_017.uv_layers.new(name='UVMap')
_uv.uv.foreach_set('vector', [0.606, 0.6857, 0.625, 0.7284, 0.625, 0.7605, 0.5632, 0.5605, 0.5415, 0.6169, 0.5034, 0.2787, 0.5429, 0.2447, 0.6104, 0.0, 0.5623, 0.2257, 0.5632, 0.8281, 0.625, 0.7605, 0.625, 1.0, 0.6104, 1.0, 0.5429, 0.9582, 0.6105, 0.5, 0.625, 0.5, 0.625, 0.7284, 0.606, 0.6857, 0.625, 0.5, 0.875, 0.5, 0.875, 0.75, 0.6355, 0.75, 0.625, 0.7284, 0.5281, 0.3919, 0.5448, 0.4525, 0.517, 0.4743, 0.5057, 0.3787, 0.5057, 0.3787, 0.5034, 0.2787, 0.5623, 0.2257, 0.5804, 0.25, 0.5281, 0.3919, 0.6104, 0.0, 0.625, 0.0, 0.625, 0.25, 0.5804, 0.25, 0.5623, 0.2257, 0.5804, 0.25, 0.625, 0.25, 0.625, 0.5, 0.6105, 0.5, 0.5448, 0.4525, 0.5281, 0.3919, 0.5034, 0.2787, 0.5057, 0.3764, 0.517, 0.4743, 0.5415, 0.572, 0.5632, 0.5605, 0.5429, 0.2447, 0.5415, 0.6169, 0.517, 0.4898, 0.5448, 0.4525, 0.6105, 0.5, 0.606, 0.6857])
me_cube_017.materials.append(mat_rock)
me_cube_017.use_remesh_fix_poles = True
me_cube_017.use_remesh_preserve_attributes = False
me_cube_017.use_mirror_vertex_groups = False
me_cube_017.update()
me_cube_018 = bpy.data.meshes.new('Cube.018')
me_cube_018.from_pydata([(0.5597, 0.5597, -0.5597), (0.5597, -0.5597, -0.5597), (0.5597, -0.5597, -0.4324), (0.08664, -0.5597, 0.5597), (0.07031, -0.5597, 0.5597), (0.4278, -0.07269, 0.5145), (0.1088, -0.526, 0.5597), (-0.5597, 0.5597, 0.1237), (-0.5597, 0.4285, 0.1579), (-0.2644, -0.5597, 0.4832), (0.5597, 0.5597, -0.4829), (0.4372, -0.06702, 0.5025), (0.5597, -0.03891, 0.2843), (0.4257, -0.06007, 0.5107), (0.05707, 0.5597, 0.2647), (-0.3391, 0.5597, -0.5597), (-0.2568, -0.5597, -0.5597), (-0.5597, 0.5597, -0.142), (-0.5597, 0.2666, -0.1012), (-0.3876, -0.5597, -0.3122)], [], [(16, 1, 0, 15), (10, 0, 1, 2, 12), (12, 2, 3, 6, 5, 11), (3, 4, 6), (19, 16, 15, 17, 18), (6, 4, 9, 8, 7, 14, 13, 5), (5, 13, 11), (11, 13, 14, 10, 12), (8, 9, 19, 18), (8, 18, 17, 7), (2, 1, 16, 19, 9, 4, 3), (7, 17, 15, 0, 10, 14)])
_uv = me_cube_018.uv_layers.new(name='UVMap')
_uv.uv.foreach_set('vector', [0.6926, 0.5, 0.875, 0.5, 0.875, 0.75, 0.6743, 0.75, 0.6078, 0.0, 0.625, 0.0, 0.625, 0.25, 0.5966, 0.25, 0.4365, 0.1337, 0.4365, 0.1337, 0.5966, 0.25, 0.2307, 0.5, 0.2411, 0.4974, 0.3851, 0.3912, 0.3878, 0.3721, 0.2307, 0.5, 0.2343, 0.5, 0.2257, 0.5075, 0.593, 0.4848, 0.6926, 0.5, 0.625, 0.7993, 0.5317, 0.75, 0.5226, 0.6845, 0.2411, 0.4974, 0.375, 0.3593, 0.3941, 0.4361, 0.4647, 0.7207, 0.4724, 0.75, 0.4409, 0.5384, 0.386, 0.3923, 0.3851, 0.3912, 0.3851, 0.3912, 0.386, 0.3923, 0.3878, 0.3721, 0.3878, 0.3721, 0.386, 0.3923, 0.4409, 0.8877, 0.6078, 0.0, 0.4365, 0.1337, 0.4647, 0.7207, 0.3941, 0.4361, 0.593, 0.4848, 0.5226, 0.6845, 0.4647, 0.7207, 0.5226, 0.6845, 0.5317, 0.75, 0.4724, 0.75, 0.5966, 0.25, 0.625, 0.25, 0.625, 0.4324, 0.5697, 0.4616, 0.3921, 0.4341, 0.375, 0.3593, 0.375, 0.3557, 0.4724, 0.75, 0.5317, 0.75, 0.625, 0.7993, 0.625, 1.0, 0.6078, 1.0, 0.4409, 0.8877])
me_cube_018.materials.append(mat_rock)
me_cube_018.use_remesh_fix_poles = True
me_cube_018.use_remesh_preserve_attributes = False
me_cube_018.use_mirror_vertex_groups = False
me_cube_018.update()
me_cube_019 = bpy.data.meshes.new('Cube.019')
me_cube_019.from_pydata([(-0.5597, 0.1961, -0.1369), (-0.5067, 0.5426, -0.3422), (-0.5597, 0.4429, -0.2381), (-0.5597, 0.4, -0.1509), (-0.3218, 0.2683, 0.5597), (-0.3321, -0.1723, 0.5597), (-0.06167, 0.5064, 0.5597), (-0.05317, 0.5426, 0.502), (0.4117, -0.1787, 0.5597), (0.4413, -0.208, 0.5435), (0.5597, -0.198, 0.3274), (0.5597, -0.3365, -0.5597), (-0.005868, -0.3842, -0.5597), (-0.5013, -0.5137, 0.08454), (-0.411, -0.5426, 0.3526), (0.2945, -0.4878, 0.3866), (0.5597, -0.4113, -0.01118), (-0.4814, 0.5426, -0.3725), (-0.2805, 0.4148, -0.5597), (0.3692, 0.5426, -0.2262), (0.5597, 0.4191, -0.4077), (0.5597, 0.3315, -0.5597)], [], [(19, 17, 18, 21, 20), (3, 0, 2), (8, 5, 4, 6), (13, 0, 3, 4, 5, 14), (15, 14, 5, 8, 9), (3, 2, 1, 7, 6, 4), (10, 16, 15, 9), (14, 15, 16, 11, 12, 13), (20, 21, 11, 16, 10), (7, 19, 20, 10, 9, 8, 6), (12, 11, 21, 18), (12, 18, 17, 1, 2, 0, 13), (7, 1, 17, 19)])
_uv = me_cube_019.uv_layers.new(name='UVMap')
_uv.uv.foreach_set('vector', [0.5156, 0.2334, 0.5832, 0.7675, 0.6874, 0.7214, 0.625, 0.04715, 0.591, 0.02758, 0.5337, 0.7182, 0.5306, 0.6726, 0.5532, 0.7277, 0.1581, 0.5889, 0.3242, 0.5904, 0.3219, 0.6887, 0.2638, 0.7419, 0.4811, 0.501, 0.5306, 0.6726, 0.5337, 0.7182, 0.3338, 0.6768, 0.3553, 0.5592, 0.4196, 0.4761, 0.412, 0.2968, 0.417, 0.4787, 0.3242, 0.5904, 0.3666, 0.2326, 0.3719, 0.2248, 0.5337, 0.7182, 0.5532, 0.7277, 0.5764, 0.7618, 0.2755, 0.7508, 0.2653, 0.7403, 0.3338, 0.6768, 0.4269, 0.1654, 0.5025, 0.213, 0.3718, 0.3656, 0.2051, 0.5099, 0.4196, 0.4761, 0.3718, 0.3656, 0.5025, 0.213, 0.875, 0.5537, 0.625, 0.4374, 0.4811, 0.501, 0.591, 0.02758, 0.625, 0.04715, 0.625, 0.1963, 0.5025, 0.213, 0.4269, 0.1654, 0.2755, 0.7508, 0.5156, 0.2334, 0.591, 0.02758, 0.4269, 0.1654, 0.2051, 0.5099, 0.1581, 0.5889, 0.2653, 0.7403, 0.7487, 0.543, 0.875, 0.5537, 0.875, 0.7028, 0.6874, 0.7214, 0.625, 0.4374, 0.625, 0.7522, 0.5832, 0.7675, 0.5764, 0.7618, 0.5532, 0.7277, 0.5306, 0.6726, 0.4811, 0.501, 0.3879, 0.8631, 0.5764, 0.7618, 0.5832, 0.7675, 0.5505, 0.9574])
me_cube_019.materials.append(mat_rock)
me_cube_019.use_remesh_fix_poles = True
me_cube_019.use_remesh_preserve_attributes = False
me_cube_019.use_mirror_vertex_groups = False
me_cube_019.update()
me_cube_020 = bpy.data.meshes.new('Cube.020')
me_cube_020.from_pydata([(0.5597, -0.5567, -0.4367), (0.5578, -0.5597, -0.4367), (-0.02851, -0.5597, 0.3744), (0.004009, -0.4377, 0.4367), (0.5597, 0.04289, 0.09045), (-0.1013, -0.5597, -0.4367), (-0.5597, -0.2505, -0.4367), (-0.5597, -0.339, -0.1138), (-0.313, -0.5597, 0.08458), (-0.5597, 0.2702, -0.4367), (-0.5597, 0.1822, 0.01091), (-0.3047, 0.3498, 0.3108), (-0.09872, 0.5597, 0.1729), (0.5597, 0.2538, -0.4367), (0.5597, 0.5177, -0.05287), (0.4756, 0.5597, -0.03508), (-0.2244, 0.5597, -0.3952), (-0.254, 0.5416, -0.4367)], [], [(4, 0, 1, 2, 3), (14, 13, 0, 4), (11, 3, 2, 8, 7, 10), (5, 6, 7, 8), (2, 1, 5, 8), (17, 13, 14, 15, 16), (7, 6, 9, 10), (10, 9, 17, 16, 12, 11), (12, 16, 15), (3, 11, 12, 15, 14, 4), (5, 1, 0, 13, 17, 9, 6)])
_uv = me_cube_020.uv_layers.new(name='UVMap')
_uv.uv.foreach_set('vector', [0.5073, 0.1154, 0.875, 0.5007, 0.625, 0.2504, 0.4439, 0.3814, 0.4299, 0.4098, 0.5393, 0.009382, 0.625, 0.06833, 0.625, 0.2493, 0.5073, 0.1154, 0.4581, 0.7089, 0.4299, 0.4098, 0.4439, 0.3814, 0.5086, 0.4449, 0.5529, 0.5493, 0.525, 0.6657, 0.625, 0.3976, 0.625, 0.5691, 0.5529, 0.5493, 0.5086, 0.4449, 0.4439, 0.3814, 0.625, 0.2504, 0.625, 0.3976, 0.5086, 0.4449, 0.625, 0.8142, 0.625, 0.06833, 0.5393, 0.009382, 0.5353, 0.9812, 0.6157, 0.8041, 0.5529, 0.5493, 0.625, 0.5691, 0.625, 0.6853, 0.525, 0.6657, 0.525, 0.6657, 0.625, 0.6853, 0.625, 0.8142, 0.6157, 0.8041, 0.4889, 0.5485, 0.4581, 0.7089, 0.4889, 0.853, 0.6157, 0.8249, 0.5353, 0.9812, 0.4299, 0.4098, 0.4581, 0.7089, 0.4889, 0.5485, 0.5353, 0.07011, 0.5393, 0.009382, 0.5073, 0.1154, 0.7274, 0.5, 0.8746, 0.5, 0.875, 0.5007, 0.875, 0.6817, 0.6933, 0.746, 0.625, 0.6853, 0.625, 0.5691])
me_cube_020.materials.append(mat_rock)
me_cube_020.use_remesh_fix_poles = True
me_cube_020.use_remesh_preserve_attributes = False
me_cube_020.use_mirror_vertex_groups = False
me_cube_020.update()
me_cube_021 = bpy.data.meshes.new('Cube.021')
me_cube_021.from_pydata([(0.5597, 0.5597, -0.5597), (0.5597, -0.5597, -0.5597), (0.5597, -0.5597, -0.4324), (0.08664, -0.5597, 0.5597), (0.07031, -0.5597, 0.5597), (0.4278, -0.07269, 0.5145), (0.1088, -0.526, 0.5597), (-0.5597, 0.5597, 0.1237), (-0.5597, 0.4285, 0.1579), (-0.2644, -0.5597, 0.4832), (0.5597, 0.5597, -0.4829), (0.4372, -0.06702, 0.5025), (0.5597, -0.03891, 0.2843), (0.4257, -0.06007, 0.5107), (0.05707, 0.5597, 0.2647), (-0.3391, 0.5597, -0.5597), (-0.2568, -0.5597, -0.5597), (-0.5597, 0.5597, -0.142), (-0.5597, 0.2666, -0.1012), (-0.3876, -0.5597, -0.3122)], [], [(16, 1, 0, 15), (10, 0, 1, 2, 12), (12, 2, 3, 6, 5, 11), (3, 4, 6), (19, 16, 15, 17, 18), (6, 4, 9, 8, 7, 14, 13, 5), (5, 13, 11), (11, 13, 14, 10, 12), (8, 9, 19, 18), (8, 18, 17, 7), (2, 1, 16, 19, 9, 4, 3), (7, 17, 15, 0, 10, 14)])
_uv = me_cube_021.uv_layers.new(name='UVMap')
_uv.uv.foreach_set('vector', [0.6926, 0.5, 0.875, 0.5, 0.875, 0.75, 0.6743, 0.75, 0.6078, 0.0, 0.625, 0.0, 0.625, 0.25, 0.5966, 0.25, 0.4365, 0.1337, 0.4365, 0.1337, 0.5966, 0.25, 0.2307, 0.5, 0.2411, 0.4974, 0.3851, 0.3912, 0.3878, 0.3721, 0.2307, 0.5, 0.2343, 0.5, 0.2257, 0.5075, 0.593, 0.4848, 0.6926, 0.5, 0.625, 0.7993, 0.5317, 0.75, 0.5226, 0.6845, 0.2411, 0.4974, 0.375, 0.3593, 0.3941, 0.4361, 0.4647, 0.7207, 0.4724, 0.75, 0.4409, 0.5384, 0.386, 0.3923, 0.3851, 0.3912, 0.3851, 0.3912, 0.386, 0.3923, 0.3878, 0.3721, 0.3878, 0.3721, 0.386, 0.3923, 0.4409, 0.8877, 0.6078, 0.0, 0.4365, 0.1337, 0.4647, 0.7207, 0.3941, 0.4361, 0.593, 0.4848, 0.5226, 0.6845, 0.4647, 0.7207, 0.5226, 0.6845, 0.5317, 0.75, 0.4724, 0.75, 0.5966, 0.25, 0.625, 0.25, 0.625, 0.4324, 0.5697, 0.4616, 0.3921, 0.4341, 0.375, 0.3593, 0.375, 0.3557, 0.4724, 0.75, 0.5317, 0.75, 0.625, 0.7993, 0.625, 1.0, 0.6078, 1.0, 0.4409, 0.8877])
me_cube_021.materials.append(mat_rock)
me_cube_021.use_remesh_fix_poles = True
me_cube_021.use_remesh_preserve_attributes = False
me_cube_021.use_mirror_vertex_groups = False
me_cube_021.update()
me_cube_022 = bpy.data.meshes.new('Cube.022')
me_cube_022.from_pydata([(0.5597, 0.5597, -0.5597), (0.5597, -0.5597, -0.5597), (0.5597, -0.5597, -0.4324), (0.08664, -0.5597, 0.5597), (0.07031, -0.5597, 0.5597), (0.4278, -0.07269, 0.5145), (0.1088, -0.526, 0.5597), (-0.5597, 0.5597, 0.1237), (-0.5597, 0.4285, 0.1579), (-0.2644, -0.5597, 0.4832), (0.5597, 0.5597, -0.4829), (0.4372, -0.06702, 0.5025), (0.5597, -0.03891, 0.2843), (0.4257, -0.06007, 0.5107), (0.05707, 0.5597, 0.2647), (-0.3391, 0.5597, -0.5597), (-0.2568, -0.5597, -0.5597), (-0.5597, 0.5597, -0.142), (-0.5597, 0.2666, -0.1012), (-0.3876, -0.5597, -0.3122)], [], [(16, 1, 0, 15), (10, 0, 1, 2, 12), (12, 2, 3, 6, 5, 11), (3, 4, 6), (19, 16, 15, 17, 18), (6, 4, 9, 8, 7, 14, 13, 5), (5, 13, 11), (11, 13, 14, 10, 12), (8, 9, 19, 18), (8, 18, 17, 7), (2, 1, 16, 19, 9, 4, 3), (7, 17, 15, 0, 10, 14)])
_uv = me_cube_022.uv_layers.new(name='UVMap')
_uv.uv.foreach_set('vector', [0.6926, 0.5, 0.875, 0.5, 0.875, 0.75, 0.6743, 0.75, 0.6078, 0.0, 0.625, 0.0, 0.625, 0.25, 0.5966, 0.25, 0.4365, 0.1337, 0.4365, 0.1337, 0.5966, 0.25, 0.2307, 0.5, 0.2411, 0.4974, 0.3851, 0.3912, 0.3878, 0.3721, 0.2307, 0.5, 0.2343, 0.5, 0.2257, 0.5075, 0.593, 0.4848, 0.6926, 0.5, 0.625, 0.7993, 0.5317, 0.75, 0.5226, 0.6845, 0.2411, 0.4974, 0.375, 0.3593, 0.3941, 0.4361, 0.4647, 0.7207, 0.4724, 0.75, 0.4409, 0.5384, 0.386, 0.3923, 0.3851, 0.3912, 0.3851, 0.3912, 0.386, 0.3923, 0.3878, 0.3721, 0.3878, 0.3721, 0.386, 0.3923, 0.4409, 0.8877, 0.6078, 0.0, 0.4365, 0.1337, 0.4647, 0.7207, 0.3941, 0.4361, 0.593, 0.4848, 0.5226, 0.6845, 0.4647, 0.7207, 0.5226, 0.6845, 0.5317, 0.75, 0.4724, 0.75, 0.5966, 0.25, 0.625, 0.25, 0.625, 0.4324, 0.5697, 0.4616, 0.3921, 0.4341, 0.375, 0.3593, 0.375, 0.3557, 0.4724, 0.75, 0.5317, 0.75, 0.625, 0.7993, 0.625, 1.0, 0.6078, 1.0, 0.4409, 0.8877])
me_cube_022.materials.append(mat_rock)
me_cube_022.use_remesh_fix_poles = True
me_cube_022.use_remesh_preserve_attributes = False
me_cube_022.use_mirror_vertex_groups = False
me_cube_022.update()
me_cube_023 = bpy.data.meshes.new('Cube.023')
me_cube_023.from_pydata([(0.5597, 0.5597, -0.5597), (0.5597, -0.5597, -0.5597), (0.5597, -0.5597, -0.4324), (0.08664, -0.5597, 0.5597), (0.07031, -0.5597, 0.5597), (0.4278, -0.07269, 0.5145), (0.1088, -0.526, 0.5597), (-0.5597, 0.5597, 0.1237), (-0.5597, 0.4285, 0.1579), (-0.2644, -0.5597, 0.4832), (0.5597, 0.5597, -0.4829), (0.4372, -0.06702, 0.5025), (0.5597, -0.03891, 0.2843), (0.4257, -0.06007, 0.5107), (0.05707, 0.5597, 0.2647), (-0.3391, 0.5597, -0.5597), (-0.2568, -0.5597, -0.5597), (-0.5597, 0.5597, -0.142), (-0.5597, 0.2666, -0.1012), (-0.3876, -0.5597, -0.3122)], [], [(16, 1, 0, 15), (10, 0, 1, 2, 12), (12, 2, 3, 6, 5, 11), (3, 4, 6), (19, 16, 15, 17, 18), (6, 4, 9, 8, 7, 14, 13, 5), (5, 13, 11), (11, 13, 14, 10, 12), (8, 9, 19, 18), (8, 18, 17, 7), (2, 1, 16, 19, 9, 4, 3), (7, 17, 15, 0, 10, 14)])
_uv = me_cube_023.uv_layers.new(name='UVMap')
_uv.uv.foreach_set('vector', [0.6926, 0.5, 0.875, 0.5, 0.875, 0.75, 0.6743, 0.75, 0.6078, 0.0, 0.625, 0.0, 0.625, 0.25, 0.5966, 0.25, 0.4365, 0.1337, 0.4365, 0.1337, 0.5966, 0.25, 0.2307, 0.5, 0.2411, 0.4974, 0.3851, 0.3912, 0.3878, 0.3721, 0.2307, 0.5, 0.2343, 0.5, 0.2257, 0.5075, 0.593, 0.4848, 0.6926, 0.5, 0.625, 0.7993, 0.5317, 0.75, 0.5226, 0.6845, 0.2411, 0.4974, 0.375, 0.3593, 0.3941, 0.4361, 0.4647, 0.7207, 0.4724, 0.75, 0.4409, 0.5384, 0.386, 0.3923, 0.3851, 0.3912, 0.3851, 0.3912, 0.386, 0.3923, 0.3878, 0.3721, 0.3878, 0.3721, 0.386, 0.3923, 0.4409, 0.8877, 0.6078, 0.0, 0.4365, 0.1337, 0.4647, 0.7207, 0.3941, 0.4361, 0.593, 0.4848, 0.5226, 0.6845, 0.4647, 0.7207, 0.5226, 0.6845, 0.5317, 0.75, 0.4724, 0.75, 0.5966, 0.25, 0.625, 0.25, 0.625, 0.4324, 0.5697, 0.4616, 0.3921, 0.4341, 0.375, 0.3593, 0.375, 0.3557, 0.4724, 0.75, 0.5317, 0.75, 0.625, 0.7993, 0.625, 1.0, 0.6078, 1.0, 0.4409, 0.8877])
me_cube_023.materials.append(mat_rock)
me_cube_023.use_remesh_fix_poles = True
me_cube_023.use_remesh_preserve_attributes = False
me_cube_023.use_mirror_vertex_groups = False
me_cube_023.update()
me_cube_024 = bpy.data.meshes.new('Cube.024')
me_cube_024.from_pydata([(0.5597, 0.5597, -0.2723), (0.5597, -0.5597, -0.2723), (-0.5597, -0.5597, -0.2723), (0.5597, 0.5597, -0.2068), (0.3725, 0.5597, 0.09512), (-0.5597, -0.5597, -0.2075), (-0.5597, 0.4631, -0.2723), (-0.5127, 0.5597, -0.2723), (-0.2101, 0.5597, 0.004301), (-0.3467, 0.0593, 0.1017), (-0.5597, 0.2719, -0.1874), (0.5597, -0.5597, -0.07262), (0.5597, -0.451, 0.008292), (0.3621, -0.194, 0.2723), (-0.2602, -0.3464, 0.2115), (-0.3468, -0.5597, 0.08667), (-0.004306, -0.3899, 0.2617), (-0.07561, -0.5597, 0.1617)], [], [(10, 6, 7, 8, 9), (13, 4, 3, 12), (8, 7, 0, 3, 4), (5, 2, 6, 10), (2, 1, 0, 7, 6), (17, 15, 14, 16), (16, 13, 12, 11, 17), (3, 0, 1, 11, 12), (11, 1, 2, 5, 15, 17), (13, 16, 14, 9, 8, 4), (9, 14, 15, 5, 10)])
_uv = me_cube_024.uv_layers.new(name='UVMap')
_uv.uv.foreach_set('vector', [0.606, 0.6857, 0.625, 0.7284, 0.625, 0.7605, 0.5632, 0.5605, 0.5415, 0.6169, 0.5034, 0.2787, 0.5429, 0.2447, 0.6104, 0.0, 0.5623, 0.2257, 0.5632, 0.8281, 0.625, 0.7605, 0.625, 1.0, 0.6104, 1.0, 0.5429, 0.9582, 0.6105, 0.5, 0.625, 0.5, 0.625, 0.7284, 0.606, 0.6857, 0.625, 0.5, 0.875, 0.5, 0.875, 0.75, 0.6355, 0.75, 0.625, 0.7284, 0.5281, 0.3919, 0.5448, 0.4525, 0.517, 0.4743, 0.5057, 0.3787, 0.5057, 0.3787, 0.5034, 0.2787, 0.5623, 0.2257, 0.5804, 0.25, 0.5281, 0.3919, 0.6104, 0.0, 0.625, 0.0, 0.625, 0.25, 0.5804, 0.25, 0.5623, 0.2257, 0.5804, 0.25, 0.625, 0.25, 0.625, 0.5, 0.6105, 0.5, 0.5448, 0.4525, 0.5281, 0.3919, 0.5034, 0.2787, 0.5057, 0.3764, 0.517, 0.4743, 0.5415, 0.572, 0.5632, 0.5605, 0.5429, 0.2447, 0.5415, 0.6169, 0.517, 0.4898, 0.5448, 0.4525, 0.6105, 0.5, 0.606, 0.6857])
me_cube_024.materials.append(mat_rock)
me_cube_024.use_remesh_fix_poles = True
me_cube_024.use_remesh_preserve_attributes = False
me_cube_024.use_mirror_vertex_groups = False
me_cube_024.update()
me_cube_025 = bpy.data.meshes.new('Cube.025')
me_cube_025.from_pydata([(0.5597, 0.5597, -0.5597), (0.5597, -0.5597, -0.5597), (0.5597, -0.5597, -0.4324), (0.08664, -0.5597, 0.5597), (0.07031, -0.5597, 0.5597), (0.4278, -0.07269, 0.5145), (0.1088, -0.526, 0.5597), (-0.5597, 0.5597, 0.1237), (-0.5597, 0.4285, 0.1579), (-0.2644, -0.5597, 0.4832), (0.5597, 0.5597, -0.4829), (0.4372, -0.06702, 0.5025), (0.5597, -0.03891, 0.2843), (0.4257, -0.06007, 0.5107), (0.05707, 0.5597, 0.2647), (-0.3391, 0.5597, -0.5597), (-0.2568, -0.5597, -0.5597), (-0.5597, 0.5597, -0.142), (-0.5597, 0.2666, -0.1012), (-0.3876, -0.5597, -0.3122)], [], [(16, 1, 0, 15), (10, 0, 1, 2, 12), (12, 2, 3, 6, 5, 11), (3, 4, 6), (19, 16, 15, 17, 18), (6, 4, 9, 8, 7, 14, 13, 5), (5, 13, 11), (11, 13, 14, 10, 12), (8, 9, 19, 18), (8, 18, 17, 7), (2, 1, 16, 19, 9, 4, 3), (7, 17, 15, 0, 10, 14)])
_uv = me_cube_025.uv_layers.new(name='UVMap')
_uv.uv.foreach_set('vector', [0.6926, 0.5, 0.875, 0.5, 0.875, 0.75, 0.6743, 0.75, 0.6078, 0.0, 0.625, 0.0, 0.625, 0.25, 0.5966, 0.25, 0.4365, 0.1337, 0.4365, 0.1337, 0.5966, 0.25, 0.2307, 0.5, 0.2411, 0.4974, 0.3851, 0.3912, 0.3878, 0.3721, 0.2307, 0.5, 0.2343, 0.5, 0.2257, 0.5075, 0.593, 0.4848, 0.6926, 0.5, 0.625, 0.7993, 0.5317, 0.75, 0.5226, 0.6845, 0.2411, 0.4974, 0.375, 0.3593, 0.3941, 0.4361, 0.4647, 0.7207, 0.4724, 0.75, 0.4409, 0.5384, 0.386, 0.3923, 0.3851, 0.3912, 0.3851, 0.3912, 0.386, 0.3923, 0.3878, 0.3721, 0.3878, 0.3721, 0.386, 0.3923, 0.4409, 0.8877, 0.6078, 0.0, 0.4365, 0.1337, 0.4647, 0.7207, 0.3941, 0.4361, 0.593, 0.4848, 0.5226, 0.6845, 0.4647, 0.7207, 0.5226, 0.6845, 0.5317, 0.75, 0.4724, 0.75, 0.5966, 0.25, 0.625, 0.25, 0.625, 0.4324, 0.5697, 0.4616, 0.3921, 0.4341, 0.375, 0.3593, 0.375, 0.3557, 0.4724, 0.75, 0.5317, 0.75, 0.625, 0.7993, 0.625, 1.0, 0.6078, 1.0, 0.4409, 0.8877])
me_cube_025.materials.append(mat_rock)
me_cube_025.use_remesh_fix_poles = True
me_cube_025.use_remesh_preserve_attributes = False
me_cube_025.use_mirror_vertex_groups = False
me_cube_025.update()
me_cube_026 = bpy.data.meshes.new('Cube.026')
me_cube_026.from_pydata([(-0.2538, -0.09683, -1.173), (-0.212, -0.09683, -0.979), (-0.2538, 0.09683, -1.173), (-0.212, 0.09683, -0.979), (0.2538, -0.09683, -1.173), (0.212, -0.09683, -0.979), (0.2538, 0.09683, -1.173), (0.212, 0.09683, -0.979)], [], [(0, 1, 3, 2), (2, 3, 7, 6), (6, 7, 5, 4), (4, 5, 1, 0), (2, 6, 4, 0), (7, 3, 1, 5)])
_uv = me_cube_026.uv_layers.new(name='UVMap')
_uv.uv.foreach_set('vector', [0.375, 0.0, 0.625, 0.0, 0.625, 0.25, 0.375, 0.25, 0.375, 0.25, 0.625, 0.25, 0.625, 0.5, 0.375, 0.5, 0.375, 0.5, 0.625, 0.5, 0.625, 0.75, 0.375, 0.75, 0.375, 0.75, 0.625, 0.75, 0.625, 1.0, 0.375, 1.0, 0.125, 0.5, 0.375, 0.5, 0.375, 0.75, 0.125, 0.75, 0.625, 0.5, 0.875, 0.5, 0.875, 0.75, 0.625, 0.75])
me_cube_026.materials.append(mat_rock)
me_cube_026.use_remesh_fix_poles = True
me_cube_026.use_remesh_preserve_attributes = False
me_cube_026.use_mirror_vertex_groups = False
me_cube_026.update()
me_cube_035 = bpy.data.meshes.new('Cube.035')
me_cube_035.from_pydata([(-0.9045, 1.46, -0.008473), (-0.9045, 1.46, 0.2749), (-0.9045, 1.764, -0.008473), (-0.9045, 1.764, 0.2749), (0.9045, 1.46, -0.008473), (0.9045, 1.46, 0.2749), (0.9045, 1.764, -0.008473), (0.9045, 1.764, 0.2749), (-0.7791, 1.173, -0.01172), (-0.7791, 1.173, 0.1624), (-0.7791, 1.477, -0.01172), (-0.7791, 1.477, 0.1624), (0.7791, 1.173, -0.01172), (0.7791, 1.173, 0.1624), (0.7791, 1.477, -0.01172), (0.7791, 1.477, 0.1624), (0.6567, 0.8607, -0.01109), (0.6567, 0.8607, 0.05456), (0.6567, 1.165, -0.01109), (0.6567, 1.165, 0.05456), (-0.6567, 0.8607, -0.01109), (-0.6567, 0.8607, 0.05456), (-0.6567, 1.165, -0.01109), (-0.6567, 1.165, 0.05456)], [], [(0, 1, 3, 2), (2, 3, 7, 6), (6, 7, 5, 4), (4, 5, 1, 0), (2, 6, 4, 0), (7, 3, 1, 5), (8, 9, 11, 10), (10, 11, 15, 14), (14, 15, 13, 12), (12, 13, 9, 8), (10, 14, 12, 8), (15, 11, 9, 13), (16, 17, 19, 18), (18, 19, 23, 22), (22, 23, 21, 20), (20, 21, 17, 16), (18, 22, 20, 16), (23, 19, 17, 21)])
_uv = me_cube_035.uv_layers.new(name='UVMap')
_uv.uv.foreach_set('vector', [0.375, 0.0, 0.625, 0.0, 0.625, 0.25, 0.375, 0.25, 0.375, 0.25, 0.625, 0.25, 0.625, 0.5, 0.375, 0.5, 0.375, 0.5, 0.625, 0.5, 0.625, 0.75, 0.375, 0.75, 0.375, 0.75, 0.625, 0.75, 0.625, 1.0, 0.375, 1.0, 0.125, 0.5, 0.375, 0.5, 0.375, 0.75, 0.125, 0.75, 0.625, 0.5, 0.875, 0.5, 0.875, 0.75, 0.625, 0.75, 0.375, 0.0, 0.625, 0.0, 0.625, 0.25, 0.375, 0.25, 0.375, 0.25, 0.625, 0.25, 0.625, 0.5, 0.375, 0.5, 0.375, 0.5, 0.625, 0.5, 0.625, 0.75, 0.375, 0.75, 0.375, 0.75, 0.625, 0.75, 0.625, 1.0, 0.375, 1.0, 0.125, 0.5, 0.375, 0.5, 0.375, 0.75, 0.125, 0.75, 0.625, 0.5, 0.875, 0.5, 0.875, 0.75, 0.625, 0.75, 0.375, 0.0, 0.625, 0.0, 0.625, 0.25, 0.375, 0.25, 0.375, 0.25, 0.625, 0.25, 0.625, 0.5, 0.375, 0.5, 0.375, 0.5, 0.625, 0.5, 0.625, 0.75, 0.375, 0.75, 0.375, 0.75, 0.625, 0.75, 0.625, 1.0, 0.375, 1.0, 0.125, 0.5, 0.375, 0.5, 0.375, 0.75, 0.125, 0.75, 0.625, 0.5, 0.875, 0.5, 0.875, 0.75, 0.625, 0.75])
me_cube_035.materials.append(mat_rock)
me_cube_035.use_remesh_fix_poles = True
me_cube_035.use_remesh_preserve_attributes = False
me_cube_035.use_mirror_vertex_groups = False
me_cube_035.update()
me_circle = bpy.data.meshes.new('Circle')
me_circle.from_pydata([(0.0, 0.0, 0.0), (0.0, 1.0, 0.0), (-0.1951, 0.9808, 0.0), (-0.3827, 0.9239, 0.0), (-0.5556, 0.8315, 0.0), (-0.7071, 0.7071, 0.0), (-0.8315, 0.5556, 0.0), (-0.9239, 0.3827, 0.0), (-0.9808, 0.1951, 0.0), (-1.0, 7.55e-08, 0.0), (-0.9808, -0.1951, 0.0), (-0.9239, -0.3827, 0.0), (-0.8315, -0.5556, 0.0), (-0.7071, -0.7071, 0.0), (-0.5556, -0.8315, 0.0), (-0.3827, -0.9239, 0.0), (-0.1951, -0.9808, 0.0), (3.258e-07, -1.0, 0.0), (0.1951, -0.9808, 0.0), (0.3827, -0.9239, 0.0), (0.5556, -0.8315, 0.0), (0.7071, -0.7071, 0.0), (0.8315, -0.5556, 0.0), (0.9239, -0.3827, 0.0), (0.9808, -0.1951, 0.0), (1.0, 9.656e-07, 0.0), (0.9808, 0.1951, 0.0), (0.9239, 0.3827, 0.0), (0.8315, 0.5556, 0.0), (0.7071, 0.7071, 0.0), (0.5556, 0.8315, 0.0), (0.3827, 0.9239, 0.0), (0.1951, 0.9808, 0.0)], [], [(0, 1, 2), (0, 2, 3), (0, 3, 4), (0, 4, 5), (0, 5, 6), (0, 6, 7), (0, 7, 8), (0, 8, 9), (0, 9, 10), (0, 10, 11), (0, 11, 12), (0, 12, 13), (0, 13, 14), (0, 14, 15), (0, 15, 16), (0, 16, 17), (0, 17, 18), (0, 18, 19), (0, 19, 20), (0, 20, 21), (0, 21, 22), (0, 22, 23), (0, 23, 24), (0, 24, 25), (0, 25, 26), (0, 26, 27), (0, 27, 28), (0, 28, 29), (0, 29, 30), (0, 30, 31), (0, 31, 32), (0, 32, 1)])
_uv = me_circle.uv_layers.new(name='UVMap')
_uv.uv.foreach_set('vector', [0.5, 0.5, 0.5, 1.0, 0.4025, 0.9904, 0.5, 0.5, 0.4025, 0.9904, 0.3087, 0.9619, 0.5, 0.5, 0.3087, 0.9619, 0.2222, 0.9157, 0.5, 0.5, 0.2222, 0.9157, 0.1464, 0.8536, 0.5, 0.5, 0.1464, 0.8536, 0.08427, 0.7778, 0.5, 0.5, 0.08427, 0.7778, 0.03806, 0.6913, 0.5, 0.5, 0.03806, 0.6913, 0.009607, 0.5975, 0.5, 0.5, 0.009607, 0.5975, 0.0, 0.5, 0.5, 0.5, 0.0, 0.5, 0.009607, 0.4025, 0.5, 0.5, 0.009607, 0.4025, 0.03806, 0.3087, 0.5, 0.5, 0.03806, 0.3087, 0.08427, 0.2222, 0.5, 0.5, 0.08427, 0.2222, 0.1464, 0.1464, 0.5, 0.5, 0.1464, 0.1464, 0.2222, 0.08427, 0.5, 0.5, 0.2222, 0.08427, 0.3087, 0.03806, 0.5, 0.5, 0.3087, 0.03806, 0.4025, 0.009607, 0.5, 0.5, 0.4025, 0.009607, 0.5, 0.0, 0.5, 0.5, 0.5, 0.0, 0.5975, 0.009607, 0.5, 0.5, 0.5975, 0.009607, 0.6913, 0.03806, 0.5, 0.5, 0.6913, 0.03806, 0.7778, 0.08427, 0.5, 0.5, 0.7778, 0.08427, 0.8536, 0.1464, 0.5, 0.5, 0.8536, 0.1464, 0.9157, 0.2222, 0.5, 0.5, 0.9157, 0.2222, 0.9619, 0.3087, 0.5, 0.5, 0.9619, 0.3087, 0.9904, 0.4025, 0.5, 0.5, 0.9904, 0.4025, 1.0, 0.5, 0.5, 0.5, 1.0, 0.5, 0.9904, 0.5975, 0.5, 0.5, 0.9904, 0.5975, 0.9619, 0.6913, 0.5, 0.5, 0.9619, 0.6913, 0.9157, 0.7778, 0.5, 0.5, 0.9157, 0.7778, 0.8536, 0.8536, 0.5, 0.5, 0.8536, 0.8536, 0.7778, 0.9157, 0.5, 0.5, 0.7778, 0.9157, 0.6913, 0.9619, 0.5, 0.5, 0.6913, 0.9619, 0.5975, 0.9904, 0.5, 0.5, 0.5975, 0.9904, 0.5, 1.0])
me_circle.materials.append(mat_portal)
me_circle.use_remesh_fix_poles = True
me_circle.use_remesh_preserve_attributes = False
me_circle.use_mirror_vertex_groups = False
me_circle.update()

# ---- objects
ob_camera = bpy.data.objects.new('Camera', cam_camera)
ob_cube = bpy.data.objects.new('Cube', me_cube)
ob_cube_001 = bpy.data.objects.new('Cube.001', me_cube_001)
ob_cube_002 = bpy.data.objects.new('Cube.002', me_cube_003)
ob_cube_003 = bpy.data.objects.new('Cube.003', me_cube_004)
ob_cube_004 = bpy.data.objects.new('Cube.004', me_cube_005)
ob_cube_005 = bpy.data.objects.new('Cube.005', me_cube_006)
ob_cylinder = bpy.data.objects.new('Cylinder', me_cylinder)
ob_cylinder_001 = bpy.data.objects.new('Cylinder.001', me_cylinder_001)
ob_cylinder_002 = bpy.data.objects.new('Cylinder.002', me_cylinder_002)
ob_cylinder_003 = bpy.data.objects.new('Cylinder.003', me_cylinder_003)
ob_cylinder_004 = bpy.data.objects.new('Cylinder.004', me_cylinder_005)
ob_cylinder_005 = bpy.data.objects.new('Cylinder.005', me_cylinder_006)
ob_cylinder_006 = bpy.data.objects.new('Cylinder.006', me_cylinder_007)
ob_cylinder_007 = bpy.data.objects.new('Cylinder.007', me_cylinder_008)
ob_plane = bpy.data.objects.new('Plane', me_plane)
ob_cube_006 = bpy.data.objects.new('Cube.006', me_cube_007)
ob_cube_007 = bpy.data.objects.new('Cube.007', me_cube_008)
ob_cube_008 = bpy.data.objects.new('Cube.008', me_cube_009)
ob_cube_009 = bpy.data.objects.new('Cube.009', me_cube_010)
ob_cube_010 = bpy.data.objects.new('Cube.010', me_cube_011)
ob_cube_011 = bpy.data.objects.new('Cube.011', me_cube_009)
ob_cube_012 = bpy.data.objects.new('Cube.012', me_cube_010)
ob_cube_013 = bpy.data.objects.new('Cube.013', me_cube_011)
ob_cube_041 = bpy.data.objects.new('Cube.041', me_cube_036)
ob_cube_042 = bpy.data.objects.new('Cube.042', me_cube_037)
ob_cube_014 = bpy.data.objects.new('Cube.014', me_cube_012)
ob_cube_015 = bpy.data.objects.new('Cube.015', me_cube_013)
ob_cube_016 = bpy.data.objects.new('Cube.016', me_cube_014)
ob_cube_017 = bpy.data.objects.new('Cube.017', me_cube_015)
ob_cube_018 = bpy.data.objects.new('Cube.018', me_cube_016)
ob_cube_019 = bpy.data.objects.new('Cube.019', me_cube_017)
ob_cube_020 = bpy.data.objects.new('Cube.020', me_cube_018)
ob_cube_021 = bpy.data.objects.new('Cube.021', me_cube_019)
ob_cube_022 = bpy.data.objects.new('Cube.022', me_cube_020)
ob_cube_023 = bpy.data.objects.new('Cube.023', me_cube_021)
ob_cube_024 = bpy.data.objects.new('Cube.024', me_cube_022)
ob_cube_025 = bpy.data.objects.new('Cube.025', me_cube_023)
ob_cube_026 = bpy.data.objects.new('Cube.026', me_cube_024)
ob_cube_027 = bpy.data.objects.new('Cube.027', me_cube_025)
ob_cube_028 = bpy.data.objects.new('Cube.028', me_cube_026)
ob_cube_029 = bpy.data.objects.new('Cube.029', me_cube_026)
ob_cube_031 = bpy.data.objects.new('Cube.031', me_cube_026)
ob_cube_032 = bpy.data.objects.new('Cube.032', me_cube_026)
ob_cube_033 = bpy.data.objects.new('Cube.033', me_cube_026)
ob_cube_034 = bpy.data.objects.new('Cube.034', me_cube_026)
ob_cube_035 = bpy.data.objects.new('Cube.035', me_cube_026)
ob_cube_036 = bpy.data.objects.new('Cube.036', me_cube_026)
ob_cube_037 = bpy.data.objects.new('Cube.037', me_cube_026)
ob_cube_038 = bpy.data.objects.new('Cube.038', me_cube_026)
ob_cube_039 = bpy.data.objects.new('Cube.039', me_cube_026)
ob_cube_040 = bpy.data.objects.new('Cube.040', me_cube_026)
ob_cube_030 = bpy.data.objects.new('Cube.030', me_cube_035)
ob_circle = bpy.data.objects.new('Circle', me_circle)
ob_area = bpy.data.objects.new('Area', light_area)

# ---- transforms, parenting, visibility, modifiers, constraints
ob_camera.location = (6.058, -6.933, 5.245)
ob_camera.rotation_euler = (1.086, 3.426e-06, 0.7191)
ob_camera.lineart.crease_threshold = 0.0
ob_cube.location = (0.7943, -1.696, 0.0)
ob_cube.rotation_euler = (0.0, -0.0, 0.07847)
ob_cube.scale = (0.8812, 0.8812, 0.8812)
ob_cube.lineart.crease_threshold = 0.0
ob_cube_001.location = (0.7943, -0.6956, 0.0)
ob_cube_001.rotation_euler = (0.0, -0.0, -0.0652)
ob_cube_001.scale = (0.8812, 0.8812, 0.8812)
ob_cube_001.lineart.crease_threshold = 0.0
ob_cube_002.location = (0.8703, 0.3366, 0.0)
ob_cube_002.rotation_euler = (0.0, -0.0, 0.1185)
ob_cube_002.scale = (0.8812, 0.8812, 0.8812)
ob_cube_002.lineart.crease_threshold = 0.0
ob_cube_003.location = (-0.8357, 0.8924, 0.0)
ob_cube_003.rotation_euler = (0.0, 0.0, 3.114)
ob_cube_003.scale = (0.8812, 0.8812, 0.8812)
ob_cube_003.lineart.crease_threshold = 0.0
ob_cube_004.location = (-0.8135, -0.1075, 0.0)
ob_cube_004.rotation_euler = (0.0, 0.0, 3.234)
ob_cube_004.scale = (0.8812, 0.8812, 0.8812)
ob_cube_004.lineart.crease_threshold = 0.0
ob_cube_005.location = (-0.7906, -1.139, 0.0)
ob_cube_005.rotation_euler = (0.0, 0.0, 3.271)
ob_cube_005.scale = (0.8812, 0.8812, 0.8812)
ob_cube_005.lineart.crease_threshold = 0.0
ob_cylinder.location = (1.153, -0.9766, 0.04037)
ob_cylinder.scale = (-0.1404, -0.1404, -0.1404)
ob_cylinder.lineart.crease_threshold = 0.0
ob_cylinder_001.location = (1.565, -0.4835, 0.007701)
ob_cylinder_001.scale = (-0.1404, -0.1404, -0.1404)
ob_cylinder_001.lineart.crease_threshold = 0.0
ob_cylinder_002.location = (1.675, -1.394, -0.08863)
ob_cylinder_002.scale = (-0.1404, -0.1404, -0.1404)
ob_cylinder_002.lineart.crease_threshold = 0.0
ob_cylinder_003.location = (1.153, -1.677, -0.04952)
ob_cylinder_003.scale = (-0.1404, -0.1404, -0.1404)
ob_cylinder_003.lineart.crease_threshold = 0.0
ob_cylinder_004.location = (1.73, -0.8559, 0.05305)
ob_cylinder_004.rotation_euler = (0.0171, 0.003068, -0.5719)
ob_cylinder_004.scale = (0.6026, 0.6026, 0.6026)
ob_cylinder_004.lineart.crease_threshold = 0.0
ob_cylinder_005.location = (1.786, -0.7314, 0.1218)
ob_cylinder_005.rotation_euler = (-1.911, -0.5998, -2.094)
ob_cylinder_005.scale = (0.6026, 0.6026, 0.6026)
ob_cylinder_005.lineart.crease_threshold = 0.0
ob_cylinder_006.location = (1.337, -1.23, 0.05305)
ob_cylinder_006.rotation_euler = (0.0171, 0.003068, 0.6002)
ob_cylinder_006.scale = (0.6026, 0.6026, 0.6026)
ob_cylinder_006.lineart.crease_threshold = 0.0
ob_cylinder_007.location = (1.032, -0.613, 0.05305)
ob_cylinder_007.rotation_euler = (0.0171, 0.003068, 2.794)
ob_cylinder_007.scale = (0.6026, 0.6026, 0.6026)
ob_cylinder_007.lineart.crease_threshold = 0.0
ob_plane.location = (0.0, 0.0, 0.0)
ob_plane.lineart.crease_threshold = 0.0
ob_cube_006.location = (1.133, -0.9183, 0.2815)
ob_cube_006.rotation_euler = (0.0, -0.3004, 0.0)
ob_cube_006.scale = (0.09112, 0.09112, 0.09112)
ob_cube_006.lineart.crease_threshold = 0.0
ob_cube_007.location = (1.098, -0.9183, 0.3955)
ob_cube_007.rotation_euler = (0.0, -0.3004, 0.0)
ob_cube_007.scale = (0.09112, 0.09112, 0.09112)
ob_cube_007.lineart.crease_threshold = 0.0
ob_cube_008.location = (0.596, 0.4858, -5.96e-08)
ob_cube_008.rotation_euler = (0.0, -0.0, 3.142)
ob_cube_008.lineart.crease_threshold = 0.0
ob_cube_009.location = (0.7502, -0.3325, 1.277)
ob_cube_009.rotation_euler = (0.0, -0.0, 3.142)
ob_cube_009.lineart.crease_threshold = 0.0
ob_cube_010.location = (0.7502, -0.3325, 1.277)
ob_cube_010.rotation_euler = (0.0, -0.0, 3.142)
ob_cube_010.lineart.crease_threshold = 0.0
ob_cube_011.location = (-0.5879, -1.145, -5.96e-08)
ob_cube_011.rotation_euler = (0.0, -0.0, 6.283)
ob_cube_011.lineart.crease_threshold = 0.0
ob_cube_012.location = (-0.7421, -0.3265, 1.277)
ob_cube_012.rotation_euler = (0.0, -0.0, 6.283)
ob_cube_012.lineart.crease_threshold = 0.0
ob_cube_013.location = (-0.7421, -0.3265, 1.277)
ob_cube_013.rotation_euler = (0.0, -0.0, 6.283)
ob_cube_013.lineart.crease_threshold = 0.0
ob_cube_041.location = (0.596, 0.4858, -5.96e-08)
ob_cube_041.rotation_euler = (0.0, -0.0, 3.142)
ob_cube_041.lineart.crease_threshold = 0.0
ob_cube_042.location = (-1.528, 0.4858, -5.96e-08)
ob_cube_042.rotation_euler = (0.0, -0.0, 3.142)
ob_cube_042.lineart.crease_threshold = 0.0
ob_cube_014.location = (-1.535, 1.597, 0.3489)
ob_cube_014.scale = (0.646, 0.4252, 0.646)
ob_cube_014.lineart.crease_threshold = 0.0
ob_cube_015.location = (1.383, 1.669, 0.4437)
ob_cube_015.rotation_euler = (0.0, -0.0, -2.36)
ob_cube_015.scale = (0.5878, 0.5836, 0.8277)
ob_cube_015.lineart.crease_threshold = 0.0
ob_cube_016.location = (1.525, 0.1486, 0.115)
ob_cube_016.rotation_euler = (0.0, -0.0, 2.647)
ob_cube_016.scale = (0.4332, 0.4332, 0.4332)
ob_cube_016.lineart.crease_threshold = 0.0
ob_cube_017.location = (-1.625, 0.8971, 0.2254)
ob_cube_017.rotation_euler = (0.0, -0.0, -0.5697)
ob_cube_017.scale = (0.5085, 0.5085, 0.5085)
ob_cube_017.lineart.crease_threshold = 0.0
ob_cube_018.location = (1.661, 1.175, 0.2467)
ob_cube_018.rotation_euler = (0.0, 0.0, -0.7642)
ob_cube_018.scale = (0.425, 0.2798, 0.425)
ob_cube_018.lineart.crease_threshold = 0.0
ob_cube_019.location = (-1.429, 0.1486, 0.1378)
ob_cube_019.rotation_euler = (0.0, -0.0, 5.277)
ob_cube_019.scale = (0.516, 0.516, 0.516)
ob_cube_019.lineart.crease_threshold = 0.0
ob_cube_020.location = (-1.128, 0.6676, 0.1472)
ob_cube_020.rotation_euler = (0.0, -0.0, -2.011)
ob_cube_020.scale = (0.2731, 0.1798, 0.2731)
ob_cube_020.lineart.crease_threshold = 0.0
ob_cube_021.location = (1.162, 0.7715, 0.1824)
ob_cube_021.rotation_euler = (1.473, 0.08342, 3.074)
ob_cube_021.scale = (0.4137, 0.4107, 0.5825)
ob_cube_021.lineart.crease_threshold = 0.0
ob_cube_022.location = (1.508, 0.6486, 0.07553)
ob_cube_022.rotation_euler = (0.0, -0.0, 1.264)
ob_cube_022.scale = (0.1795, 0.1795, 0.1795)
ob_cube_022.lineart.crease_threshold = 0.0
ob_cube_023.location = (1.78, 0.6676, 0.1135)
ob_cube_023.rotation_euler = (0.0, 0.0, -2.546)
ob_cube_023.scale = (0.2117, 0.1393, 0.2117)
ob_cube_023.lineart.crease_threshold = 0.0
ob_cube_024.location = (-1.151, 1.143, 0.1037)
ob_cube_024.rotation_euler = (0.0, 0.0, -0.7642)
ob_cube_024.scale = (0.2034, 0.1339, 0.2034)
ob_cube_024.lineart.crease_threshold = 0.0
ob_cube_025.location = (-1.403, -0.7897, 0.3101)
ob_cube_025.rotation_euler = (0.0, -0.0, -2.542)
ob_cube_025.scale = (0.5879, 0.387, 0.5879)
ob_cube_025.lineart.crease_threshold = 0.0
ob_cube_026.location = (-1.184, -1.343, 0.115)
ob_cube_026.rotation_euler = (0.0, -0.0, 4.258)
ob_cube_026.scale = (0.4332, 0.4332, 0.4332)
ob_cube_026.lineart.crease_threshold = 0.0
ob_cube_027.location = (-1.752, -1.254, 0.1135)
ob_cube_027.rotation_euler = (0.0, 0.0, -1.224)
ob_cube_027.scale = (0.2117, 0.1393, 0.2117)
ob_cube_027.lineart.crease_threshold = 0.0
ob_cube_028.location = (0.0, 1.611, 0.88)
ob_cube_028.rotation_euler = (0.0, 1.218, 0.0)
ob_cube_028.scale = (0.8569, 0.8569, 0.8569)
ob_cube_028.lineart.crease_threshold = 0.0
ob_cube_029.location = (0.0, 1.611, 0.88)
ob_cube_029.rotation_euler = (0.0, 0.7874, 0.0)
ob_cube_029.scale = (0.8569, 0.8569, 0.8569)
ob_cube_029.lineart.crease_threshold = 0.0
ob_cube_031.location = (0.0, 1.611, 0.88)
ob_cube_031.rotation_euler = (-0.0, 1.649, 0.0)
ob_cube_031.scale = (0.8569, 0.8569, 0.8569)
ob_cube_031.lineart.crease_threshold = 0.0
ob_cube_032.location = (0.0, 1.611, 0.88)
ob_cube_032.rotation_euler = (-0.0, 2.079, 0.0)
ob_cube_032.scale = (0.8569, 0.8569, 0.8569)
ob_cube_032.lineart.crease_threshold = 0.0
ob_cube_033.location = (0.0, 1.611, 0.88)
ob_cube_033.rotation_euler = (-0.0, 2.51, 0.0)
ob_cube_033.scale = (0.8569, 0.8569, 0.8569)
ob_cube_033.lineart.crease_threshold = 0.0
ob_cube_034.location = (0.0, 1.611, 0.88)
ob_cube_034.rotation_euler = (-0.0, 2.94, 0.0)
ob_cube_034.scale = (0.8569, 0.8569, 0.8569)
ob_cube_034.lineart.crease_threshold = 0.0
ob_cube_035.location = (0.0, 1.611, 0.88)
ob_cube_035.rotation_euler = (-0.0, 3.371, -0.0)
ob_cube_035.scale = (0.8569, 0.8569, 0.8569)
ob_cube_035.lineart.crease_threshold = 0.0
ob_cube_036.location = (0.0, 1.611, 0.88)
ob_cube_036.rotation_euler = (-0.0, 3.802, -0.0)
ob_cube_036.scale = (0.8569, 0.8569, 0.8569)
ob_cube_036.lineart.crease_threshold = 0.0
ob_cube_037.location = (0.0, 1.611, 0.88)
ob_cube_037.rotation_euler = (-0.0, 4.232, -0.0)
ob_cube_037.scale = (0.8569, 0.8569, 0.8569)
ob_cube_037.lineart.crease_threshold = 0.0
ob_cube_038.location = (0.0, 1.611, 0.88)
ob_cube_038.rotation_euler = (-0.0, 4.663, -0.0)
ob_cube_038.scale = (0.8569, 0.8569, 0.8569)
ob_cube_038.lineart.crease_threshold = 0.0
ob_cube_039.location = (0.0, 1.611, 0.88)
ob_cube_039.rotation_euler = (0.0, 5.093, 0.0)
ob_cube_039.scale = (0.8569, 0.8569, 0.8569)
ob_cube_039.lineart.crease_threshold = 0.0
ob_cube_040.location = (0.0, 1.611, 0.88)
ob_cube_040.rotation_euler = (0.0, 5.524, 0.0)
ob_cube_040.scale = (0.8569, 0.8569, 0.8569)
ob_cube_040.lineart.crease_threshold = 0.0
ob_cube_030.location = (0.0, 0.0, 0.0)
ob_cube_030.lineart.crease_threshold = 0.0
ob_circle.location = (0.0, 1.611, 0.8645)
ob_circle.rotation_euler = (1.571, -0.0, 0.0)
ob_circle.scale = (0.8931, 0.8931, 0.8931)
ob_circle.lineart.crease_threshold = 0.0
ob_area.location = (-4.0, -4.0, 3.0)
ob_area.rotation_euler = (1.134, 0.0, -0.7854)
ob_area.scale = (1.79, 1.79, 1.79)
ob_area.lineart.crease_threshold = 0.0

# ---- collection membership
col_others.objects.link(ob_camera)
col_fences.objects.link(ob_cube)
col_fences.objects.link(ob_cube_001)
col_fences.objects.link(ob_cube_002)
col_fences.objects.link(ob_cube_003)
col_fences.objects.link(ob_cube_004)
col_fences.objects.link(ob_cube_005)
col_trunks.objects.link(ob_cylinder)
col_trunks.objects.link(ob_cylinder_001)
col_trunks.objects.link(ob_cylinder_002)
col_trunks.objects.link(ob_cylinder_003)
col_trunks.objects.link(ob_cylinder_004)
col_trunks.objects.link(ob_cylinder_005)
col_trunks.objects.link(ob_cylinder_006)
col_trunks.objects.link(ob_cylinder_007)
col_floor.objects.link(ob_plane)
col_axe.objects.link(ob_cube_006)
col_axe.objects.link(ob_cube_007)
col_pole_lights.objects.link(ob_cube_008)
col_pole_lights.objects.link(ob_cube_009)
col_pole_lights.objects.link(ob_cube_010)
col_pole_lights.objects.link(ob_cube_011)
col_pole_lights.objects.link(ob_cube_012)
col_pole_lights.objects.link(ob_cube_013)
col_pole_lights.objects.link(ob_cube_041)
col_pole_lights.objects.link(ob_cube_042)
col_rocks.objects.link(ob_cube_014)
col_rocks.objects.link(ob_cube_015)
col_rocks.objects.link(ob_cube_016)
col_rocks.objects.link(ob_cube_017)
col_rocks.objects.link(ob_cube_018)
col_rocks.objects.link(ob_cube_019)
col_rocks.objects.link(ob_cube_020)
col_rocks.objects.link(ob_cube_021)
col_rocks.objects.link(ob_cube_022)
col_rocks.objects.link(ob_cube_023)
col_rocks.objects.link(ob_cube_024)
col_rocks.objects.link(ob_cube_025)
col_rocks.objects.link(ob_cube_026)
col_rocks.objects.link(ob_cube_027)
col_portal.objects.link(ob_cube_028)
col_portal.objects.link(ob_cube_029)
col_portal.objects.link(ob_cube_031)
col_portal.objects.link(ob_cube_032)
col_portal.objects.link(ob_cube_033)
col_portal.objects.link(ob_cube_034)
col_portal.objects.link(ob_cube_035)
col_portal.objects.link(ob_cube_036)
col_portal.objects.link(ob_cube_037)
col_portal.objects.link(ob_cube_038)
col_portal.objects.link(ob_cube_039)
col_portal.objects.link(ob_cube_040)
col_portal.objects.link(ob_cube_030)
col_portal.objects.link(ob_circle)
col_portal.objects.link(ob_area)

# ---- scene / render settings (as saved in the file)
scene.camera = ob_camera
scene.frame_start = 1; scene.frame_end = 250; scene.frame_set(2)
scene.render.engine = 'CYCLES'
scene.cycles.samples = 128
scene.cycles.sampling_pattern = 'TABULATED_SOBOL'
scene.cycles.use_adaptive_sampling = False
scene.cycles.use_light_tree = False
scene.view_settings.view_transform = 'Filmic'
bpy.context.view_layer.update()
